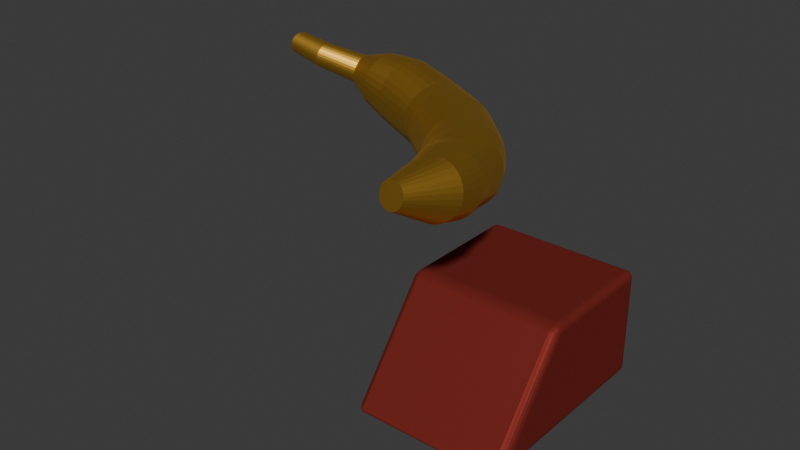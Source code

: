 # Source: BananaPhone.blend  (saved by Blender 4.4.32; exported with 4.5.12 LTS)
import bpy
from mathutils import Matrix  # noqa: F401  (used for matrix-valued properties, if any)

bpy.ops.wm.read_factory_settings(use_empty=True)
scene = bpy.context.scene
scene.name = 'Scene'

# ---- collections
col_collection = bpy.data.collections.new('Collection'); scene.collection.children.link(col_collection)

# ---- materials (node trees are filled in below, after node groups)
mat_banana = bpy.data.materials.new('Banana')
mat_phone = bpy.data.materials.new('Phone')

# ---- material node trees
mat_banana.use_nodes = True; mat_banana.node_tree.nodes.clear()
_N = mat_banana.node_tree.nodes; _L = mat_banana.node_tree.links
n0 = _N.new('ShaderNodeBsdfPrincipled'); n0.name = 'Principled BSDF'; n0.location = (10, 300)
n0.inputs[0].default_value = (0.8003, 0.461, 0.06651, 1.0)
n0.inputs[1].default_value = 1.0
n0.inputs[2].default_value = 0.5227
n1 = _N.new('ShaderNodeOutputMaterial'); n1.name = 'Material Output'; n1.location = (300, 300)
_L.new(n0.outputs[0], n1.inputs[0])
n1.is_active_output = True
mat_phone.use_nodes = True; mat_phone.node_tree.nodes.clear()
_N = mat_phone.node_tree.nodes; _L = mat_phone.node_tree.links
n0 = _N.new('ShaderNodeBsdfPrincipled'); n0.name = 'Principled BSDF'; n0.location = (10, 300)
n0.inputs[0].default_value = (0.2343, 0.03172, 0.02445, 1.0)
n0.inputs[1].default_value = 0.45
n0.inputs[2].default_value = 0.6318
n0.inputs[3].default_value = 1.0
n1 = _N.new('ShaderNodeOutputMaterial'); n1.name = 'Material Output'; n1.location = (300, 300)
_L.new(n0.outputs[0], n1.inputs[0])
n1.is_active_output = True

# ---- world
world_world = bpy.data.worlds.new('World'); scene.world = world_world
world_world.use_nodes = True; world_world.node_tree.nodes.clear()
_N = world_world.node_tree.nodes; _L = world_world.node_tree.links
n0 = _N.new('ShaderNodeOutputWorld'); n0.name = 'World Output'; n0.location = (300, 300)
n1 = _N.new('ShaderNodeBackground'); n1.name = 'Background'; n1.location = (10, 300)
n1.inputs[0].default_value = (0.05088, 0.05088, 0.05088, 1.0)
_L.new(n1.outputs[0], n0.inputs[0])
n0.is_active_output = True
world_world.color = (0.05088, 0.05088, 0.05088)
world_world.sun_shadow_jitter_overblur = 0.0

# ---- meshes
me_cylinder = bpy.data.meshes.new('Cylinder')
me_cylinder.from_pydata([(-2.651e-08, 0.4655, -0.1665), (3.281e-08, 0.4572, 0.1402), (0.09082, 0.4566, -0.1665), (0.0892, 0.4484, 0.1402), (0.1782, 0.4301, -0.1665), (0.175, 0.4224, 0.1402), (0.2586, 0.3871, -0.1665), (0.254, 0.3801, 0.1402), (0.3292, 0.3292, -0.1665), (0.3233, 0.3233, 0.1402), (0.3871, 0.2586, -0.1665), (0.3801, 0.254, 0.1402), (0.4301, 0.1782, -0.1665), (0.4224, 0.175, 0.1402), (0.4566, 0.09082, -0.1665), (0.4484, 0.08919, 0.1402), (0.4655, 3.186e-08, -0.1665), (0.4572, -3.235e-08, 0.1402), (0.4566, -0.09082, -0.1665), (0.4484, -0.0892, 0.1402), (0.4301, -0.1782, -0.1665), (0.4224, -0.175, 0.1402), (0.3871, -0.2586, -0.1665), (0.3801, -0.254, 0.1402), (0.3292, -0.3292, -0.1665), (0.3233, -0.3233, 0.1402), (0.2586, -0.3871, -0.1665), (0.254, -0.3801, 0.1402), (0.1782, -0.4301, -0.1665), (0.175, -0.4224, 0.1402), (0.09082, -0.4566, -0.1665), (0.0892, -0.4484, 0.1402), (-2.651e-08, -0.4655, -0.1665), (3.281e-08, -0.4572, 0.1402), (-0.09082, -0.4566, -0.1665), (-0.08919, -0.4484, 0.1402), (-0.1782, -0.4301, -0.1665), (-0.175, -0.4224, 0.1402), (-0.2586, -0.3871, -0.1665), (-0.254, -0.3801, 0.1402), (-0.3292, -0.3292, -0.1665), (-0.3233, -0.3233, 0.1402), (-0.3871, -0.2586, -0.1665), (-0.3801, -0.254, 0.1402), (-0.4301, -0.1782, -0.1665), (-0.4224, -0.175, 0.1402), (-0.4566, -0.09082, -0.1665), (-0.4484, -0.0892, 0.1402), (-0.4655, 3.186e-08, -0.1665), (-0.4572, -3.235e-08, 0.1402), (-0.4566, 0.09082, -0.1665), (-0.4484, 0.08919, 0.1402), (-0.4301, 0.1782, -0.1665), (-0.4224, 0.175, 0.1402), (-0.3871, 0.2586, -0.1665), (-0.3801, 0.254, 0.1402), (-0.3292, 0.3292, -0.1665), (-0.3233, 0.3233, 0.1402), (-0.2586, 0.3871, -0.1665), (-0.254, 0.3801, 0.1402), (-0.1782, 0.4301, -0.1665), (-0.175, 0.4224, 0.1402), (-0.09082, 0.4566, -0.1665), (-0.08919, 0.4484, 0.1402), (2.935e-08, 0.4572, 0.3831), (0.0892, 0.4484, 0.3831), (0.175, 0.4224, 0.3831), (0.254, 0.3801, 0.3831), (0.3233, 0.3233, 0.3831), (0.3801, 0.254, 0.3831), (0.4224, 0.175, 0.3831), (0.4484, 0.08919, 0.3831), (0.4572, -3.235e-08, 0.3831), (0.4484, -0.0892, 0.3831), (0.4224, -0.175, 0.3831), (0.3801, -0.254, 0.3831), (0.3233, -0.3233, 0.3831), (0.254, -0.3801, 0.3831), (0.175, -0.4224, 0.3831), (0.0892, -0.4484, 0.3831), (2.935e-08, -0.4572, 0.3831), (-0.08919, -0.4484, 0.3831), (-0.175, -0.4224, 0.3831), (-0.254, -0.3801, 0.3831), (-0.3233, -0.3233, 0.3831), (-0.3801, -0.254, 0.3831), (-0.4224, -0.175, 0.3831), (-0.4484, -0.0892, 0.3831), (-0.4572, -3.235e-08, 0.3831), (-0.4484, 0.08919, 0.3831), (-0.4224, 0.175, 0.3831), (-0.3801, 0.254, 0.3831), (-0.3233, 0.3233, 0.3831), (-0.254, 0.3801, 0.3831), (-0.175, 0.4224, 0.3831), (-0.08919, 0.4484, 0.3831), (4.053e-08, 0.4877, 0.5368), (0.0892, 0.479, 0.538), (0.175, 0.4532, 0.5416), (0.254, 0.4114, 0.5473), (0.3233, 0.355, 0.555), (0.3801, 0.2864, 0.5644), (0.4224, 0.2081, 0.5751), (0.4484, 0.1231, 0.5867), (0.4572, 0.03472, 0.5988), (0.4484, -0.05365, 0.6109), (0.4224, -0.1386, 0.6225), (0.3801, -0.2169, 0.6332), (0.3233, -0.2856, 0.6426), (0.254, -0.3419, 0.6503), (0.175, -0.3838, 0.656), (0.0892, -0.4096, 0.6595), (3.512e-08, -0.4183, 0.6607), (-0.08919, -0.4096, 0.6595), (-0.175, -0.3838, 0.656), (-0.254, -0.3419, 0.6503), (-0.3233, -0.2856, 0.6426), (-0.3801, -0.2169, 0.6332), (-0.4224, -0.1386, 0.6225), (-0.4484, -0.05365, 0.6109), (-0.4572, 0.03472, 0.5988), (-0.4484, 0.1231, 0.5867), (-0.4224, 0.2081, 0.5751), (-0.3801, 0.2864, 0.5644), (-0.3233, 0.355, 0.555), (-0.254, 0.4114, 0.5473), (-0.175, 0.4532, 0.5416), (-0.08919, 0.479, 0.538), (5.484e-08, 0.515, 0.6807), (0.08632, 0.5071, 0.6838), (0.1693, 0.4837, 0.6931), (0.2458, 0.4457, 0.7081), (0.3129, 0.3945, 0.7283), (0.3679, 0.3321, 0.7529), (0.4088, 0.261, 0.781), (0.4339, 0.1838, 0.8115), (0.4424, 0.1035, 0.8432), (0.4339, 0.02324, 0.8749), (0.4088, -0.05396, 0.9054), (0.3679, -0.1251, 0.9335), (0.3129, -0.1875, 0.9581), (0.2458, -0.2386, 0.9783), (0.1693, -0.2767, 0.9934), (0.08632, -0.3001, 1.003), (4.063e-08, -0.308, 1.006), (-0.08632, -0.3001, 1.003), (-0.1693, -0.2767, 0.9934), (-0.2458, -0.2386, 0.9783), (-0.3129, -0.1875, 0.9581), (-0.3679, -0.1251, 0.9335), (-0.4088, -0.05396, 0.9054), (-0.4339, 0.02324, 0.8749), (-0.4424, 0.1035, 0.8432), (-0.4339, 0.1838, 0.8115), (-0.4088, 0.261, 0.781), (-0.3679, 0.3321, 0.7529), (-0.3129, 0.3945, 0.7283), (-0.2458, 0.4457, 0.7081), (-0.1693, 0.4837, 0.6931), (-0.08632, 0.5071, 0.6838), (4.971e-08, 0.6, 0.9221), (0.07797, 0.5933, 0.9259), (0.153, 0.5735, 0.937), (0.2221, 0.5413, 0.9551), (0.2826, 0.4979, 0.9794), (0.3323, 0.4451, 1.009), (0.3693, 0.3849, 1.043), (0.392, 0.3195, 1.08), (0.3997, 0.2515, 1.118), (0.392, 0.1835, 1.156), (0.3693, 0.1181, 1.193), (0.3323, 0.05781, 1.226), (0.2826, 0.004991, 1.256), (0.2221, -0.03836, 1.28), (0.153, -0.07057, 1.298), (0.07797, -0.0904, 1.309), (3.261e-08, -0.0971, 1.313), (-0.07797, -0.0904, 1.309), (-0.153, -0.07057, 1.298), (-0.2221, -0.03836, 1.28), (-0.2826, 0.004991, 1.256), (-0.3323, 0.05781, 1.226), (-0.3693, 0.1181, 1.193), (-0.392, 0.1835, 1.156), (-0.3997, 0.2515, 1.118), (-0.392, 0.3195, 1.08), (-0.3693, 0.3849, 1.043), (-0.3323, 0.4451, 1.009), (-0.2826, 0.4979, 0.9794), (-0.2221, 0.5413, 0.9551), (-0.153, 0.5735, 0.937), (-0.07797, 0.5933, 0.9259), (3.56e-08, 0.6991, 1.093), (0.07797, 0.6928, 1.097), (0.153, 0.674, 1.11), (0.2221, 0.6434, 1.131), (0.2826, 0.6024, 1.159), (0.3323, 0.5523, 1.193), (0.3693, 0.4952, 1.231), (0.392, 0.4332, 1.274), (0.3997, 0.3687, 1.318), (0.392, 0.3042, 1.361), (0.3693, 0.2423, 1.404), (0.3323, 0.1851, 1.442), (0.2826, 0.1351, 1.477), (0.2221, 0.09396, 1.504), (0.153, 0.06342, 1.525), (0.07797, 0.04462, 1.538), (1.594e-08, 0.03827, 1.542), (-0.07797, 0.04462, 1.538), (-0.153, 0.06342, 1.525), (-0.2221, 0.09396, 1.504), (-0.2826, 0.1351, 1.477), (-0.3323, 0.1851, 1.442), (-0.3693, 0.2423, 1.404), (-0.392, 0.3042, 1.361), (-0.3997, 0.3687, 1.318), (-0.392, 0.4332, 1.274), (-0.3693, 0.4952, 1.231), (-0.3323, 0.5523, 1.193), (-0.2826, 0.6024, 1.159), (-0.2221, 0.6434, 1.131), (-0.153, 0.674, 1.11), (-0.07797, 0.6928, 1.097), (1.18e-08, 0.8174, 1.357), (0.0673, 0.8124, 1.361), (0.132, 0.7977, 1.374), (0.1916, 0.7739, 1.396), (0.2439, 0.7418, 1.424), (0.2868, 0.7026, 1.459), (0.3187, 0.658, 1.498), (0.3383, 0.6096, 1.541), (0.345, 0.5592, 1.586), (0.3383, 0.5089, 1.63), (0.3187, 0.4605, 1.673), (0.2868, 0.4158, 1.713), (0.2439, 0.3767, 1.748), (0.1916, 0.3446, 1.776), (0.132, 0.3208, 1.797), (0.0673, 0.3061, 1.81), (-8.205e-09, 0.3011, 1.815), (-0.0673, 0.3061, 1.81), (-0.132, 0.3208, 1.797), (-0.1916, 0.3446, 1.776), (-0.2439, 0.3767, 1.748), (-0.2868, 0.4158, 1.713), (-0.3187, 0.4605, 1.673), (-0.3383, 0.5089, 1.63), (-0.345, 0.5592, 1.586), (-0.3383, 0.6096, 1.541), (-0.3187, 0.658, 1.498), (-0.2868, 0.7026, 1.459), (-0.2439, 0.7418, 1.424), (-0.1916, 0.7739, 1.396), (-0.132, 0.7977, 1.374), (-0.0673, 0.8124, 1.361), (-3.213e-08, 1.124, 1.851), (0.02993, 1.122, 1.854), (0.05872, 1.117, 1.861), (0.08524, 1.108, 1.872), (0.1085, 1.097, 1.887), (0.1276, 1.083, 1.906), (0.1418, 1.067, 1.927), (0.1505, 1.05, 1.95), (0.1534, 1.032, 1.974), (0.1505, 1.014, 1.998), (0.1418, 0.9968, 2.021), (0.1276, 0.981, 2.043), (0.1085, 0.9671, 2.061), (0.08524, 0.9557, 2.077), (0.05872, 0.9472, 2.088), (0.02993, 0.942, 2.095), (-4.289e-08, 0.9402, 2.097), (-0.02993, 0.942, 2.095), (-0.05872, 0.9472, 2.088), (-0.08524, 0.9557, 2.077), (-0.1085, 0.9671, 2.061), (-0.1276, 0.981, 2.043), (-0.1418, 0.9968, 2.021), (-0.1505, 1.014, 1.998), (-0.1534, 1.032, 1.974), (-0.1505, 1.05, 1.95), (-0.1418, 1.067, 1.927), (-0.1276, 1.083, 1.906), (-0.1085, 1.097, 1.887), (-0.08524, 1.108, 1.872), (-0.05872, 1.117, 1.861), (-0.02993, 1.122, 1.854), (-2.23e-08, 0.4776, -0.3404), (0.0874, 0.469, -0.3413), (0.1714, 0.4436, -0.3439), (0.2489, 0.4025, -0.3481), (0.3168, 0.347, -0.3537), (0.3725, 0.2795, -0.3607), (0.4139, 0.2024, -0.3685), (0.4394, 0.1188, -0.3771), (0.448, 0.0319, -0.386), (0.4394, -0.05504, -0.3949), (0.4139, -0.1386, -0.4035), (0.3725, -0.2157, -0.4113), (0.3168, -0.2832, -0.4183), (0.2489, -0.3386, -0.4239), (0.1714, -0.3798, -0.4281), (0.0874, -0.4052, -0.4307), (-1.831e-08, -0.4138, -0.4316), (-0.0874, -0.4052, -0.4307), (-0.1714, -0.3798, -0.4281), (-0.2489, -0.3386, -0.4239), (-0.3168, -0.2832, -0.4183), (-0.3725, -0.2157, -0.4113), (-0.4139, -0.1386, -0.4035), (-0.4394, -0.05504, -0.3949), (-0.448, 0.0319, -0.386), (-0.4394, 0.1188, -0.3771), (-0.4139, 0.2024, -0.3685), (-0.3725, 0.2795, -0.3607), (-0.3168, 0.347, -0.3537), (-0.2489, 0.4025, -0.3481), (-0.1714, 0.4436, -0.3439), (-0.0874, 0.469, -0.3413), (-3.053e-08, 0.5082, -0.5077), (0.08381, 0.5003, -0.51), (0.1644, 0.4768, -0.5168), (0.2387, 0.4387, -0.5279), (0.3038, 0.3874, -0.5428), (0.3572, 0.3249, -0.561), (0.3969, 0.2536, -0.5818), (0.4214, 0.1762, -0.6043), (0.4296, 0.09571, -0.6277), (0.4214, 0.01524, -0.6512), (0.3969, -0.06214, -0.6737), (0.3572, -0.1335, -0.6944), (0.3038, -0.196, -0.7126), (0.2387, -0.2473, -0.7276), (0.1644, -0.2854, -0.7387), (0.08381, -0.3089, -0.7455), (-2.003e-08, -0.3168, -0.7478), (-0.08381, -0.3089, -0.7455), (-0.1644, -0.2854, -0.7387), (-0.2387, -0.2473, -0.7276), (-0.3038, -0.196, -0.7126), (-0.3572, -0.1335, -0.6944), (-0.3969, -0.06214, -0.6737), (-0.4214, 0.01524, -0.6512), (-0.4296, 0.09571, -0.6277), (-0.4214, 0.1762, -0.6043), (-0.3969, 0.2536, -0.5818), (-0.3572, 0.3249, -0.561), (-0.3038, 0.3874, -0.5428), (-0.2387, 0.4387, -0.5279), (-0.1644, 0.4768, -0.5168), (-0.08381, 0.5003, -0.51), (-4.065e-08, 0.6128, -0.7361), (0.08328, 0.6055, -0.7399), (0.1634, 0.5838, -0.7509), (0.2372, 0.5487, -0.7688), (0.3019, 0.5014, -0.7929), (0.355, 0.4437, -0.8223), (0.3944, 0.378, -0.8558), (0.4187, 0.3066, -0.8922), (0.4269, 0.2324, -0.93), (0.4187, 0.1582, -0.9678), (0.3944, 0.08689, -1.004), (0.355, 0.02113, -1.038), (0.3019, -0.03651, -1.067), (0.2372, -0.08381, -1.091), (0.1634, -0.119, -1.109), (0.08328, -0.1406, -1.12), (-2.37e-08, -0.1479, -1.124), (-0.08328, -0.1406, -1.12), (-0.1634, -0.119, -1.109), (-0.2372, -0.08381, -1.091), (-0.3019, -0.03651, -1.067), (-0.355, 0.02113, -1.038), (-0.3944, 0.08689, -1.004), (-0.4187, 0.1582, -0.9678), (-0.4269, 0.2324, -0.93), (-0.4187, 0.3066, -0.8922), (-0.3944, 0.378, -0.8558), (-0.355, 0.4437, -0.8223), (-0.3019, 0.5014, -0.7929), (-0.2372, 0.5487, -0.7688), (-0.1634, 0.5838, -0.7509), (-0.08328, 0.6055, -0.7399), (-4.106e-08, 0.7462, -1.028), (0.08147, 0.7395, -1.032), (0.1598, 0.7196, -1.045), (0.232, 0.6873, -1.066), (0.2953, 0.6438, -1.095), (0.3472, 0.5908, -1.129), (0.3858, 0.5303, -1.169), (0.4096, 0.4647, -1.212), (0.4176, 0.3965, -1.256), (0.4096, 0.3283, -1.301), (0.3858, 0.2627, -1.344), (0.3472, 0.2022, -1.383), (0.2953, 0.1492, -1.418), (0.232, 0.1058, -1.446), (0.1598, 0.07345, -1.467), (0.08147, 0.05355, -1.48), (-2.11e-08, 0.04683, -1.485), (-0.08147, 0.05355, -1.48), (-0.1598, 0.07345, -1.467), (-0.232, 0.1058, -1.446), (-0.2953, 0.1492, -1.418), (-0.3472, 0.2022, -1.383), (-0.3858, 0.2627, -1.344), (-0.4096, 0.3283, -1.301), (-0.4176, 0.3965, -1.256), (-0.4096, 0.4647, -1.212), (-0.3858, 0.5303, -1.169), (-0.3472, 0.5908, -1.129), (-0.2953, 0.6438, -1.095), (-0.232, 0.6873, -1.066), (-0.1598, 0.7196, -1.045), (-0.08147, 0.7395, -1.032), (-6.66e-08, 0.9024, -1.294), (0.06621, 0.8974, -1.299), (0.1299, 0.8826, -1.311), (0.1885, 0.8586, -1.331), (0.24, 0.8263, -1.358), (0.2822, 0.7869, -1.391), (0.3135, 0.742, -1.429), (0.3328, 0.6933, -1.47), (0.3394, 0.6426, -1.513), (0.3328, 0.592, -1.555), (0.3135, 0.5432, -1.596), (0.2822, 0.4983, -1.634), (0.24, 0.459, -1.667), (0.1885, 0.4267, -1.694), (0.1299, 0.4027, -1.715), (0.06621, 0.3879, -1.727), (-4.751e-08, 0.3829, -1.731), (-0.06621, 0.3879, -1.727), (-0.1299, 0.4027, -1.715), (-0.1885, 0.4267, -1.694), (-0.24, 0.459, -1.667), (-0.2822, 0.4983, -1.634), (-0.3135, 0.5432, -1.596), (-0.3328, 0.592, -1.555), (-0.3394, 0.6426, -1.513), (-0.3328, 0.6933, -1.47), (-0.3135, 0.742, -1.429), (-0.2822, 0.7869, -1.391), (-0.24, 0.8263, -1.358), (-0.1885, 0.8586, -1.331), (-0.1299, 0.8826, -1.311), (-0.06621, 0.8974, -1.299), (-1.069e-07, 1.006, -1.541), (0.03476, 1.004, -1.544), (0.06819, 0.9981, -1.553), (0.09899, 0.989, -1.566), (0.126, 0.9768, -1.585), (0.1482, 0.9618, -1.607), (0.1646, 0.9447, -1.633), (0.1748, 0.9262, -1.661), (0.1782, 0.907, -1.69), (0.1748, 0.8877, -1.719), (0.1646, 0.8692, -1.747), (0.1482, 0.8521, -1.772), (0.126, 0.8372, -1.795), (0.09899, 0.8249, -1.813), (0.06819, 0.8158, -1.827), (0.03476, 0.8102, -1.835), (-9.392e-08, 0.8083, -1.838), (-0.03476, 0.8102, -1.835), (-0.06819, 0.8158, -1.827), (-0.09899, 0.8249, -1.813), (-0.126, 0.8372, -1.795), (-0.1482, 0.8521, -1.772), (-0.1646, 0.8692, -1.747), (-0.1748, 0.8877, -1.719), (-0.1782, 0.907, -1.69), (-0.1748, 0.9262, -1.661), (-0.1646, 0.9447, -1.633), (-0.1482, 0.9618, -1.607), (-0.126, 0.9768, -1.585), (-0.09899, 0.989, -1.566), (-0.06819, 0.9981, -1.553), (-0.03476, 1.004, -1.544), (-6.593e-08, 1.458, -1.752), (0.03001, 1.456, -1.754), (0.05886, 1.45, -1.76), (0.08545, 1.439, -1.77), (0.1088, 1.426, -1.784), (0.1279, 1.409, -1.8), (0.1421, 1.391, -1.819), (0.1509, 1.37, -1.839), (0.1538, 1.349, -1.861), (0.1509, 1.328, -1.882), (0.1421, 1.307, -1.902), (0.1279, 1.289, -1.921), (0.1088, 1.272, -1.938), (0.08545, 1.259, -1.951), (0.05886, 1.249, -1.961), (0.03001, 1.242, -1.967), (-5.641e-08, 1.24, -1.969), (-0.03001, 1.242, -1.967), (-0.05886, 1.249, -1.961), (-0.08545, 1.259, -1.951), (-0.1088, 1.272, -1.938), (-0.1279, 1.289, -1.921), (-0.1421, 1.307, -1.902), (-0.1509, 1.328, -1.882), (-0.1538, 1.349, -1.861), (-0.1509, 1.37, -1.839), (-0.1421, 1.391, -1.819), (-0.1279, 1.409, -1.8), (-0.1088, 1.426, -1.784), (-0.08545, 1.439, -1.77), (-0.05886, 1.45, -1.76), (-0.03001, 1.456, -1.754), (-6.908e-08, 1.756, -2.039), (0.02623, 1.754, -2.041), (0.05145, 1.747, -2.045), (0.0747, 1.737, -2.051), (0.09507, 1.722, -2.06), (0.1118, 1.705, -2.07), (0.1242, 1.685, -2.082), (0.1319, 1.663, -2.095), (0.1345, 1.641, -2.109), (0.1319, 1.618, -2.122), (0.1242, 1.597, -2.135), (0.1118, 1.577, -2.147), (0.09507, 1.559, -2.158), (0.0747, 1.545, -2.166), (0.05145, 1.534, -2.173), (0.02623, 1.528, -2.177), (-6.302e-08, 1.526, -2.178), (-0.02623, 1.528, -2.177), (-0.05145, 1.534, -2.173), (-0.0747, 1.545, -2.166), (-0.09507, 1.559, -2.158), (-0.1118, 1.577, -2.147), (-0.1242, 1.597, -2.135), (-0.1319, 1.618, -2.122), (-0.1345, 1.641, -2.109), (-0.1319, 1.663, -2.095), (-0.1242, 1.685, -2.082), (-0.1118, 1.705, -2.07), (-0.09507, 1.722, -2.06), (-0.0747, 1.737, -2.051), (-0.05145, 1.747, -2.045), (-0.02623, 1.754, -2.041)], [], [(0, 1, 3, 2), (2, 3, 5, 4), (4, 5, 7, 6), (6, 7, 9, 8), (8, 9, 11, 10), (10, 11, 13, 12), (12, 13, 15, 14), (14, 15, 17, 16), (16, 17, 19, 18), (18, 19, 21, 20), (20, 21, 23, 22), (22, 23, 25, 24), (24, 25, 27, 26), (26, 27, 29, 28), (28, 29, 31, 30), (30, 31, 33, 32), (32, 33, 35, 34), (34, 35, 37, 36), (36, 37, 39, 38), (38, 39, 41, 40), (40, 41, 43, 42), (42, 43, 45, 44), (44, 45, 47, 46), (46, 47, 49, 48), (48, 49, 51, 50), (50, 51, 53, 52), (52, 53, 55, 54), (54, 55, 57, 56), (56, 57, 59, 58), (58, 59, 61, 60), (23, 21, 74, 75), (60, 61, 63, 62), (62, 63, 1, 0), (12, 14, 295, 294), (68, 67, 99, 100), (41, 39, 83, 84), (59, 57, 92, 93), (15, 13, 70, 71), (33, 31, 79, 80), (51, 49, 88, 89), (7, 5, 66, 67), (25, 23, 75, 76), (43, 41, 84, 85), (61, 59, 93, 94), (17, 15, 71, 72), (35, 33, 80, 81), (53, 51, 89, 90), (9, 7, 67, 68), (27, 25, 76, 77), (45, 43, 85, 86), (63, 61, 94, 95), (19, 17, 72, 73), (37, 35, 81, 82), (55, 53, 90, 91), (11, 9, 68, 69), (29, 27, 77, 78), (47, 45, 86, 87), (3, 1, 64, 65), (1, 63, 95, 64), (21, 19, 73, 74), (39, 37, 82, 83), (57, 55, 91, 92), (13, 11, 69, 70), (31, 29, 78, 79), (49, 47, 87, 88), (5, 3, 65, 66), (103, 102, 134, 135), (95, 94, 126, 127), (82, 81, 113, 114), (69, 68, 100, 101), (64, 95, 127, 96), (83, 82, 114, 115), (70, 69, 101, 102), (84, 83, 115, 116), (71, 70, 102, 103), (85, 84, 116, 117), (72, 71, 103, 104), (86, 85, 117, 118), (73, 72, 104, 105), (87, 86, 118, 119), (74, 73, 105, 106), (88, 87, 119, 120), (75, 74, 106, 107), (89, 88, 120, 121), (76, 75, 107, 108), (90, 89, 121, 122), (77, 76, 108, 109), (91, 90, 122, 123), (78, 77, 109, 110), (65, 64, 96, 97), (92, 91, 123, 124), (79, 78, 110, 111), (66, 65, 97, 98), (93, 92, 124, 125), (80, 79, 111, 112), (67, 66, 98, 99), (94, 93, 125, 126), (81, 80, 112, 113), (138, 137, 169, 170), (117, 116, 148, 149), (104, 103, 135, 136), (118, 117, 149, 150), (105, 104, 136, 137), (119, 118, 150, 151), (106, 105, 137, 138), (120, 119, 151, 152), (107, 106, 138, 139), (121, 120, 152, 153), (108, 107, 139, 140), (122, 121, 153, 154), (109, 108, 140, 141), (123, 122, 154, 155), (110, 109, 141, 142), (97, 96, 128, 129), (124, 123, 155, 156), (111, 110, 142, 143), (98, 97, 129, 130), (125, 124, 156, 157), (112, 111, 143, 144), (99, 98, 130, 131), (126, 125, 157, 158), (113, 112, 144, 145), (100, 99, 131, 132), (127, 126, 158, 159), (114, 113, 145, 146), (101, 100, 132, 133), (96, 127, 159, 128), (115, 114, 146, 147), (102, 101, 133, 134), (116, 115, 147, 148), (173, 172, 204, 205), (152, 151, 183, 184), (139, 138, 170, 171), (153, 152, 184, 185), (140, 139, 171, 172), (154, 153, 185, 186), (141, 140, 172, 173), (155, 154, 186, 187), (142, 141, 173, 174), (129, 128, 160, 161), (156, 155, 187, 188), (143, 142, 174, 175), (130, 129, 161, 162), (157, 156, 188, 189), (144, 143, 175, 176), (131, 130, 162, 163), (158, 157, 189, 190), (145, 144, 176, 177), (132, 131, 163, 164), (159, 158, 190, 191), (146, 145, 177, 178), (133, 132, 164, 165), (128, 159, 191, 160), (147, 146, 178, 179), (134, 133, 165, 166), (148, 147, 179, 180), (135, 134, 166, 167), (149, 148, 180, 181), (136, 135, 167, 168), (150, 149, 181, 182), (137, 136, 168, 169), (151, 150, 182, 183), (208, 207, 239, 240), (187, 186, 218, 219), (174, 173, 205, 206), (161, 160, 192, 193), (188, 187, 219, 220), (175, 174, 206, 207), (162, 161, 193, 194), (189, 188, 220, 221), (176, 175, 207, 208), (163, 162, 194, 195), (190, 189, 221, 222), (177, 176, 208, 209), (164, 163, 195, 196), (191, 190, 222, 223), (178, 177, 209, 210), (165, 164, 196, 197), (160, 191, 223, 192), (179, 178, 210, 211), (166, 165, 197, 198), (180, 179, 211, 212), (167, 166, 198, 199), (181, 180, 212, 213), (168, 167, 199, 200), (182, 181, 213, 214), (169, 168, 200, 201), (183, 182, 214, 215), (170, 169, 201, 202), (184, 183, 215, 216), (171, 170, 202, 203), (185, 184, 216, 217), (172, 171, 203, 204), (186, 185, 217, 218), (243, 242, 274, 275), (195, 194, 226, 227), (222, 221, 253, 254), (209, 208, 240, 241), (196, 195, 227, 228), (223, 222, 254, 255), (210, 209, 241, 242), (197, 196, 228, 229), (192, 223, 255, 224), (211, 210, 242, 243), (198, 197, 229, 230), (212, 211, 243, 244), (199, 198, 230, 231), (213, 212, 244, 245), (200, 199, 231, 232), (214, 213, 245, 246), (201, 200, 232, 233), (215, 214, 246, 247), (202, 201, 233, 234), (216, 215, 247, 248), (203, 202, 234, 235), (217, 216, 248, 249), (204, 203, 235, 236), (218, 217, 249, 250), (205, 204, 236, 237), (219, 218, 250, 251), (206, 205, 237, 238), (193, 192, 224, 225), (220, 219, 251, 252), (207, 206, 238, 239), (194, 193, 225, 226), (221, 220, 252, 253), (257, 256, 287, 286, 285, 284, 283, 282, 281, 280, 279, 278, 277, 276, 275, 274, 273, 272, 271, 270, 269, 268, 267, 266, 265, 264, 263, 262, 261, 260, 259, 258), (230, 229, 261, 262), (244, 243, 275, 276), (231, 230, 262, 263), (245, 244, 276, 277), (232, 231, 263, 264), (246, 245, 277, 278), (233, 232, 264, 265), (247, 246, 278, 279), (234, 233, 265, 266), (248, 247, 279, 280), (235, 234, 266, 267), (249, 248, 280, 281), (236, 235, 267, 268), (250, 249, 281, 282), (237, 236, 268, 269), (251, 250, 282, 283), (238, 237, 269, 270), (225, 224, 256, 257), (252, 251, 283, 284), (239, 238, 270, 271), (226, 225, 257, 258), (253, 252, 284, 285), (240, 239, 271, 272), (227, 226, 258, 259), (254, 253, 285, 286), (241, 240, 272, 273), (228, 227, 259, 260), (255, 254, 286, 287), (242, 241, 273, 274), (229, 228, 260, 261), (224, 255, 287, 256), (312, 313, 345, 344), (30, 32, 304, 303), (48, 50, 313, 312), (4, 6, 291, 290), (22, 24, 300, 299), (40, 42, 309, 308), (58, 60, 318, 317), (14, 16, 296, 295), (32, 34, 305, 304), (50, 52, 314, 313), (6, 8, 292, 291), (24, 26, 301, 300), (42, 44, 310, 309), (60, 62, 319, 318), (16, 18, 297, 296), (34, 36, 306, 305), (52, 54, 315, 314), (8, 10, 293, 292), (26, 28, 302, 301), (44, 46, 311, 310), (0, 2, 289, 288), (62, 0, 288, 319), (18, 20, 298, 297), (36, 38, 307, 306), (54, 56, 316, 315), (10, 12, 294, 293), (28, 30, 303, 302), (46, 48, 312, 311), (2, 4, 290, 289), (20, 22, 299, 298), (38, 40, 308, 307), (56, 58, 317, 316), (347, 348, 380, 379), (299, 300, 332, 331), (313, 314, 346, 345), (300, 301, 333, 332), (314, 315, 347, 346), (301, 302, 334, 333), (288, 289, 321, 320), (315, 316, 348, 347), (302, 303, 335, 334), (289, 290, 322, 321), (316, 317, 349, 348), (303, 304, 336, 335), (290, 291, 323, 322), (317, 318, 350, 349), (304, 305, 337, 336), (291, 292, 324, 323), (318, 319, 351, 350), (305, 306, 338, 337), (292, 293, 325, 324), (319, 288, 320, 351), (306, 307, 339, 338), (293, 294, 326, 325), (307, 308, 340, 339), (294, 295, 327, 326), (308, 309, 341, 340), (295, 296, 328, 327), (309, 310, 342, 341), (296, 297, 329, 328), (310, 311, 343, 342), (297, 298, 330, 329), (311, 312, 344, 343), (298, 299, 331, 330), (382, 383, 415, 414), (334, 335, 367, 366), (321, 322, 354, 353), (348, 349, 381, 380), (335, 336, 368, 367), (322, 323, 355, 354), (349, 350, 382, 381), (336, 337, 369, 368), (323, 324, 356, 355), (350, 351, 383, 382), (337, 338, 370, 369), (324, 325, 357, 356), (351, 320, 352, 383), (338, 339, 371, 370), (325, 326, 358, 357), (339, 340, 372, 371), (326, 327, 359, 358), (340, 341, 373, 372), (327, 328, 360, 359), (341, 342, 374, 373), (328, 329, 361, 360), (342, 343, 375, 374), (329, 330, 362, 361), (343, 344, 376, 375), (330, 331, 363, 362), (344, 345, 377, 376), (331, 332, 364, 363), (345, 346, 378, 377), (332, 333, 365, 364), (346, 347, 379, 378), (333, 334, 366, 365), (320, 321, 353, 352), (404, 405, 437, 436), (369, 370, 402, 401), (356, 357, 389, 388), (383, 352, 384, 415), (370, 371, 403, 402), (357, 358, 390, 389), (371, 372, 404, 403), (358, 359, 391, 390), (372, 373, 405, 404), (359, 360, 392, 391), (373, 374, 406, 405), (360, 361, 393, 392), (374, 375, 407, 406), (361, 362, 394, 393), (375, 376, 408, 407), (362, 363, 395, 394), (376, 377, 409, 408), (363, 364, 396, 395), (377, 378, 410, 409), (364, 365, 397, 396), (378, 379, 411, 410), (365, 366, 398, 397), (352, 353, 385, 384), (379, 380, 412, 411), (366, 367, 399, 398), (353, 354, 386, 385), (380, 381, 413, 412), (367, 368, 400, 399), (354, 355, 387, 386), (381, 382, 414, 413), (368, 369, 401, 400), (355, 356, 388, 387), (439, 440, 472, 471), (391, 392, 424, 423), (405, 406, 438, 437), (392, 393, 425, 424), (406, 407, 439, 438), (393, 394, 426, 425), (407, 408, 440, 439), (394, 395, 427, 426), (408, 409, 441, 440), (395, 396, 428, 427), (409, 410, 442, 441), (396, 397, 429, 428), (410, 411, 443, 442), (397, 398, 430, 429), (384, 385, 417, 416), (411, 412, 444, 443), (398, 399, 431, 430), (385, 386, 418, 417), (412, 413, 445, 444), (399, 400, 432, 431), (386, 387, 419, 418), (413, 414, 446, 445), (400, 401, 433, 432), (387, 388, 420, 419), (414, 415, 447, 446), (401, 402, 434, 433), (388, 389, 421, 420), (415, 384, 416, 447), (402, 403, 435, 434), (389, 390, 422, 421), (403, 404, 436, 435), (390, 391, 423, 422), (474, 475, 507, 506), (426, 427, 459, 458), (440, 441, 473, 472), (427, 428, 460, 459), (441, 442, 474, 473), (428, 429, 461, 460), (442, 443, 475, 474), (429, 430, 462, 461), (416, 417, 449, 448), (443, 444, 476, 475), (430, 431, 463, 462), (417, 418, 450, 449), (444, 445, 477, 476), (431, 432, 464, 463), (418, 419, 451, 450), (445, 446, 478, 477), (432, 433, 465, 464), (419, 420, 452, 451), (446, 447, 479, 478), (433, 434, 466, 465), (420, 421, 453, 452), (447, 416, 448, 479), (434, 435, 467, 466), (421, 422, 454, 453), (435, 436, 468, 467), (422, 423, 455, 454), (436, 437, 469, 468), (423, 424, 456, 455), (437, 438, 470, 469), (424, 425, 457, 456), (438, 439, 471, 470), (425, 426, 458, 457), (482, 483, 515, 514), (461, 462, 494, 493), (448, 449, 481, 480), (475, 476, 508, 507), (462, 463, 495, 494), (449, 450, 482, 481), (476, 477, 509, 508), (463, 464, 496, 495), (450, 451, 483, 482), (477, 478, 510, 509), (464, 465, 497, 496), (451, 452, 484, 483), (478, 479, 511, 510), (465, 466, 498, 497), (452, 453, 485, 484), (479, 448, 480, 511), (466, 467, 499, 498), (453, 454, 486, 485), (467, 468, 500, 499), (454, 455, 487, 486), (468, 469, 501, 500), (455, 456, 488, 487), (469, 470, 502, 501), (456, 457, 489, 488), (470, 471, 503, 502), (457, 458, 490, 489), (471, 472, 504, 503), (458, 459, 491, 490), (472, 473, 505, 504), (459, 460, 492, 491), (473, 474, 506, 505), (460, 461, 493, 492), (512, 513, 514, 515, 516, 517, 518, 519, 520, 521, 522, 523, 524, 525, 526, 527, 528, 529, 530, 531, 532, 533, 534, 535, 536, 537, 538, 539, 540, 541, 542, 543), (509, 510, 542, 541), (496, 497, 529, 528), (483, 484, 516, 515), (510, 511, 543, 542), (497, 498, 530, 529), (484, 485, 517, 516), (511, 480, 512, 543), (498, 499, 531, 530), (485, 486, 518, 517), (499, 500, 532, 531), (486, 487, 519, 518), (500, 501, 533, 532), (487, 488, 520, 519), (501, 502, 534, 533), (488, 489, 521, 520), (502, 503, 535, 534), (489, 490, 522, 521), (503, 504, 536, 535), (490, 491, 523, 522), (504, 505, 537, 536), (491, 492, 524, 523), (505, 506, 538, 537), (492, 493, 525, 524), (506, 507, 539, 538), (493, 494, 526, 525), (480, 481, 513, 512), (507, 508, 540, 539), (494, 495, 527, 526), (481, 482, 514, 513), (508, 509, 541, 540), (495, 496, 528, 527)])
_uv = me_cylinder.uv_layers.new(name='UVMap')
_uv.uv.foreach_set('vector', [1.0, 0.5, 1.0, 1.0, 0.9688, 1.0, 0.9688, 0.5, 0.9688, 0.5, 0.9688, 1.0, 0.9375, 1.0, 0.9375, 0.5, 0.9375, 0.5, 0.9375, 1.0, 0.9062, 1.0, 0.9062, 0.5, 0.9062, 0.5, 0.9062, 1.0, 0.875, 1.0, 0.875, 0.5, 0.875, 0.5, 0.875, 1.0, 0.8438, 1.0, 0.8438, 0.5, 0.8438, 0.5, 0.8438, 1.0, 0.8125, 1.0, 0.8125, 0.5, 0.8125, 0.5, 0.8125, 1.0, 0.7812, 1.0, 0.7812, 0.5, 0.7812, 0.5, 0.7812, 1.0, 0.75, 1.0, 0.75, 0.5, 0.75, 0.5, 0.75, 1.0, 0.7188, 1.0, 0.7188, 0.5, 0.7188, 0.5, 0.7188, 1.0, 0.6875, 1.0, 0.6875, 0.5, 0.6875, 0.5, 0.6875, 1.0, 0.6562, 1.0, 0.6562, 0.5, 0.6562, 0.5, 0.6562, 1.0, 0.625, 1.0, 0.625, 0.5, 0.625, 0.5, 0.625, 1.0, 0.5938, 1.0, 0.5938, 0.5, 0.5938, 0.5, 0.5938, 1.0, 0.5625, 1.0, 0.5625, 0.5, 0.5625, 0.5, 0.5625, 1.0, 0.5312, 1.0, 0.5312, 0.5, 0.5312, 0.5, 0.5312, 1.0, 0.5, 1.0, 0.5, 0.5, 0.5, 0.5, 0.5, 1.0, 0.4688, 1.0, 0.4688, 0.5, 0.4688, 0.5, 0.4688, 1.0, 0.4375, 1.0, 0.4375, 0.5, 0.4375, 0.5, 0.4375, 1.0, 0.4062, 1.0, 0.4062, 0.5, 0.4062, 0.5, 0.4062, 1.0, 0.375, 1.0, 0.375, 0.5, 0.375, 0.5, 0.375, 1.0, 0.3438, 1.0, 0.3438, 0.5, 0.3438, 0.5, 0.3438, 1.0, 0.3125, 1.0, 0.3125, 0.5, 0.3125, 0.5, 0.3125, 1.0, 0.2812, 1.0, 0.2812, 0.5, 0.2812, 0.5, 0.2812, 1.0, 0.25, 1.0, 0.25, 0.5, 0.25, 0.5, 0.25, 1.0, 0.2188, 1.0, 0.2188, 0.5, 0.2188, 0.5, 0.2188, 1.0, 0.1875, 1.0, 0.1875, 0.5, 0.1875, 0.5, 0.1875, 1.0, 0.1562, 1.0, 0.1562, 0.5, 0.1562, 0.5, 0.1562, 1.0, 0.125, 1.0, 0.125, 0.5, 0.125, 0.5, 0.125, 1.0, 0.09375, 1.0, 0.09375, 0.5, 0.09375, 0.5, 0.09375, 1.0, 0.0625, 1.0, 0.0625, 0.5, 0.6562, 1.0, 0.6875, 1.0, 0.6875, 1.0, 0.6562, 1.0, 0.0625, 0.5, 0.0625, 1.0, 0.03125, 1.0, 0.03125, 0.5, 0.03125, 0.5, 0.03125, 1.0, 0.0, 1.0, 0.0, 0.5, 0.8125, 0.5, 0.7812, 0.5, 0.7812, 0.5, 0.8125, 0.5, 0.875, 1.0, 0.9062, 1.0, 0.9062, 1.0, 0.875, 1.0, 0.375, 1.0, 0.4062, 1.0, 0.4062, 1.0, 0.375, 1.0, 0.09375, 1.0, 0.125, 1.0, 0.125, 1.0, 0.09375, 1.0, 0.7812, 1.0, 0.8125, 1.0, 0.8125, 1.0, 0.7812, 1.0, 0.5, 1.0, 0.5312, 1.0, 0.5312, 1.0, 0.5, 1.0, 0.2188, 1.0, 0.25, 1.0, 0.25, 1.0, 0.2188, 1.0, 0.9062, 1.0, 0.9375, 1.0, 0.9375, 1.0, 0.9062, 1.0, 0.625, 1.0, 0.6562, 1.0, 0.6562, 1.0, 0.625, 1.0, 0.3438, 1.0, 0.375, 1.0, 0.375, 1.0, 0.3438, 1.0, 0.0625, 1.0, 0.09375, 1.0, 0.09375, 1.0, 0.0625, 1.0, 0.75, 1.0, 0.7812, 1.0, 0.7812, 1.0, 0.75, 1.0, 0.4688, 1.0, 0.5, 1.0, 0.5, 1.0, 0.4688, 1.0, 0.1875, 1.0, 0.2188, 1.0, 0.2188, 1.0, 0.1875, 1.0, 0.875, 1.0, 0.9062, 1.0, 0.9062, 1.0, 0.875, 1.0, 0.5938, 1.0, 0.625, 1.0, 0.625, 1.0, 0.5938, 1.0, 0.3125, 1.0, 0.3438, 1.0, 0.3438, 1.0, 0.3125, 1.0, 0.03125, 1.0, 0.0625, 1.0, 0.0625, 1.0, 0.03125, 1.0, 0.7188, 1.0, 0.75, 1.0, 0.75, 1.0, 0.7188, 1.0, 0.4375, 1.0, 0.4688, 1.0, 0.4688, 1.0, 0.4375, 1.0, 0.1562, 1.0, 0.1875, 1.0, 0.1875, 1.0, 0.1562, 1.0, 0.8438, 1.0, 0.875, 1.0, 0.875, 1.0, 0.8438, 1.0, 0.5625, 1.0, 0.5938, 1.0, 0.5938, 1.0, 0.5625, 1.0, 0.2812, 1.0, 0.3125, 1.0, 0.3125, 1.0, 0.2812, 1.0, 0.9688, 1.0, 1.0, 1.0, 1.0, 1.0, 0.9688, 1.0, 0.0, 1.0, 0.03125, 1.0, 0.03125, 1.0, 0.0, 1.0, 0.6875, 1.0, 0.7188, 1.0, 0.7188, 1.0, 0.6875, 1.0, 0.4062, 1.0, 0.4375, 1.0, 0.4375, 1.0, 0.4062, 1.0, 0.125, 1.0, 0.1562, 1.0, 0.1562, 1.0, 0.125, 1.0, 0.8125, 1.0, 0.8438, 1.0, 0.8438, 1.0, 0.8125, 1.0, 0.5312, 1.0, 0.5625, 1.0, 0.5625, 1.0, 0.5312, 1.0, 0.25, 1.0, 0.2812, 1.0, 0.2812, 1.0, 0.25, 1.0, 0.9375, 1.0, 0.9688, 1.0, 0.9688, 1.0, 0.9375, 1.0, 0.7812, 1.0, 0.8125, 1.0, 0.8125, 1.0, 0.7812, 1.0, 0.03125, 1.0, 0.0625, 1.0, 0.0625, 1.0, 0.03125, 1.0, 0.4375, 1.0, 0.4688, 1.0, 0.4688, 1.0, 0.4375, 1.0, 0.8438, 1.0, 0.875, 1.0, 0.875, 1.0, 0.8438, 1.0, 0.0, 1.0, 0.03125, 1.0, 0.03125, 1.0, 0.0, 1.0, 0.4062, 1.0, 0.4375, 1.0, 0.4375, 1.0, 0.4062, 1.0, 0.8125, 1.0, 0.8438, 1.0, 0.8438, 1.0, 0.8125, 1.0, 0.375, 1.0, 0.4062, 1.0, 0.4062, 1.0, 0.375, 1.0, 0.7812, 1.0, 0.8125, 1.0, 0.8125, 1.0, 0.7812, 1.0, 0.3438, 1.0, 0.375, 1.0, 0.375, 1.0, 0.3438, 1.0, 0.75, 1.0, 0.7812, 1.0, 0.7812, 1.0, 0.75, 1.0, 0.3125, 1.0, 0.3438, 1.0, 0.3438, 1.0, 0.3125, 1.0, 0.7188, 1.0, 0.75, 1.0, 0.75, 1.0, 0.7188, 1.0, 0.2812, 1.0, 0.3125, 1.0, 0.3125, 1.0, 0.2812, 1.0, 0.6875, 1.0, 0.7188, 1.0, 0.7188, 1.0, 0.6875, 1.0, 0.25, 1.0, 0.2812, 1.0, 0.2812, 1.0, 0.25, 1.0, 0.6562, 1.0, 0.6875, 1.0, 0.6875, 1.0, 0.6562, 1.0, 0.2188, 1.0, 0.25, 1.0, 0.25, 1.0, 0.2188, 1.0, 0.625, 1.0, 0.6562, 1.0, 0.6562, 1.0, 0.625, 1.0, 0.1875, 1.0, 0.2188, 1.0, 0.2188, 1.0, 0.1875, 1.0, 0.5938, 1.0, 0.625, 1.0, 0.625, 1.0, 0.5938, 1.0, 0.1562, 1.0, 0.1875, 1.0, 0.1875, 1.0, 0.1562, 1.0, 0.5625, 1.0, 0.5938, 1.0, 0.5938, 1.0, 0.5625, 1.0, 0.9688, 1.0, 1.0, 1.0, 1.0, 1.0, 0.9688, 1.0, 0.125, 1.0, 0.1562, 1.0, 0.1562, 1.0, 0.125, 1.0, 0.5312, 1.0, 0.5625, 1.0, 0.5625, 1.0, 0.5312, 1.0, 0.9375, 1.0, 0.9688, 1.0, 0.9688, 1.0, 0.9375, 1.0, 0.09375, 1.0, 0.125, 1.0, 0.125, 1.0, 0.09375, 1.0, 0.5, 1.0, 0.5312, 1.0, 0.5312, 1.0, 0.5, 1.0, 0.9062, 1.0, 0.9375, 1.0, 0.9375, 1.0, 0.9062, 1.0, 0.0625, 1.0, 0.09375, 1.0, 0.09375, 1.0, 0.0625, 1.0, 0.4688, 1.0, 0.5, 1.0, 0.5, 1.0, 0.4688, 1.0, 0.6875, 1.0, 0.7188, 1.0, 0.7188, 1.0, 0.6875, 1.0, 0.3438, 1.0, 0.375, 1.0, 0.375, 1.0, 0.3438, 1.0, 0.75, 1.0, 0.7812, 1.0, 0.7812, 1.0, 0.75, 1.0, 0.3125, 1.0, 0.3438, 1.0, 0.3438, 1.0, 0.3125, 1.0, 0.7188, 1.0, 0.75, 1.0, 0.75, 1.0, 0.7188, 1.0, 0.2812, 1.0, 0.3125, 1.0, 0.3125, 1.0, 0.2812, 1.0, 0.6875, 1.0, 0.7188, 1.0, 0.7188, 1.0, 0.6875, 1.0, 0.25, 1.0, 0.2812, 1.0, 0.2812, 1.0, 0.25, 1.0, 0.6562, 1.0, 0.6875, 1.0, 0.6875, 1.0, 0.6562, 1.0, 0.2188, 1.0, 0.25, 1.0, 0.25, 1.0, 0.2188, 1.0, 0.625, 1.0, 0.6562, 1.0, 0.6562, 1.0, 0.625, 1.0, 0.1875, 1.0, 0.2188, 1.0, 0.2188, 1.0, 0.1875, 1.0, 0.5938, 1.0, 0.625, 1.0, 0.625, 1.0, 0.5938, 1.0, 0.1562, 1.0, 0.1875, 1.0, 0.1875, 1.0, 0.1562, 1.0, 0.5625, 1.0, 0.5938, 1.0, 0.5938, 1.0, 0.5625, 1.0, 0.9688, 1.0, 1.0, 1.0, 1.0, 1.0, 0.9688, 1.0, 0.125, 1.0, 0.1562, 1.0, 0.1562, 1.0, 0.125, 1.0, 0.5312, 1.0, 0.5625, 1.0, 0.5625, 1.0, 0.5312, 1.0, 0.9375, 1.0, 0.9688, 1.0, 0.9688, 1.0, 0.9375, 1.0, 0.09375, 1.0, 0.125, 1.0, 0.125, 1.0, 0.09375, 1.0, 0.5, 1.0, 0.5312, 1.0, 0.5312, 1.0, 0.5, 1.0, 0.9062, 1.0, 0.9375, 1.0, 0.9375, 1.0, 0.9062, 1.0, 0.0625, 1.0, 0.09375, 1.0, 0.09375, 1.0, 0.0625, 1.0, 0.4688, 1.0, 0.5, 1.0, 0.5, 1.0, 0.4688, 1.0, 0.875, 1.0, 0.9062, 1.0, 0.9062, 1.0, 0.875, 1.0, 0.03125, 1.0, 0.0625, 1.0, 0.0625, 1.0, 0.03125, 1.0, 0.4375, 1.0, 0.4688, 1.0, 0.4688, 1.0, 0.4375, 1.0, 0.8438, 1.0, 0.875, 1.0, 0.875, 1.0, 0.8438, 1.0, 0.0, 1.0, 0.03125, 1.0, 0.03125, 1.0, 0.0, 1.0, 0.4062, 1.0, 0.4375, 1.0, 0.4375, 1.0, 0.4062, 1.0, 0.8125, 1.0, 0.8438, 1.0, 0.8438, 1.0, 0.8125, 1.0, 0.375, 1.0, 0.4062, 1.0, 0.4062, 1.0, 0.375, 1.0, 0.5938, 1.0, 0.625, 1.0, 0.625, 1.0, 0.5938, 1.0, 0.25, 1.0, 0.2812, 1.0, 0.2812, 1.0, 0.25, 1.0, 0.6562, 1.0, 0.6875, 1.0, 0.6875, 1.0, 0.6562, 1.0, 0.2188, 1.0, 0.25, 1.0, 0.25, 1.0, 0.2188, 1.0, 0.625, 1.0, 0.6562, 1.0, 0.6562, 1.0, 0.625, 1.0, 0.1875, 1.0, 0.2188, 1.0, 0.2188, 1.0, 0.1875, 1.0, 0.5938, 1.0, 0.625, 1.0, 0.625, 1.0, 0.5938, 1.0, 0.1562, 1.0, 0.1875, 1.0, 0.1875, 1.0, 0.1562, 1.0, 0.5625, 1.0, 0.5938, 1.0, 0.5938, 1.0, 0.5625, 1.0, 0.9688, 1.0, 1.0, 1.0, 1.0, 1.0, 0.9688, 1.0, 0.125, 1.0, 0.1562, 1.0, 0.1562, 1.0, 0.125, 1.0, 0.5312, 1.0, 0.5625, 1.0, 0.5625, 1.0, 0.5312, 1.0, 0.9375, 1.0, 0.9688, 1.0, 0.9688, 1.0, 0.9375, 1.0, 0.09375, 1.0, 0.125, 1.0, 0.125, 1.0, 0.09375, 1.0, 0.5, 1.0, 0.5312, 1.0, 0.5312, 1.0, 0.5, 1.0, 0.9062, 1.0, 0.9375, 1.0, 0.9375, 1.0, 0.9062, 1.0, 0.0625, 1.0, 0.09375, 1.0, 0.09375, 1.0, 0.0625, 1.0, 0.4688, 1.0, 0.5, 1.0, 0.5, 1.0, 0.4688, 1.0, 0.875, 1.0, 0.9062, 1.0, 0.9062, 1.0, 0.875, 1.0, 0.03125, 1.0, 0.0625, 1.0, 0.0625, 1.0, 0.03125, 1.0, 0.4375, 1.0, 0.4688, 1.0, 0.4688, 1.0, 0.4375, 1.0, 0.8438, 1.0, 0.875, 1.0, 0.875, 1.0, 0.8438, 1.0, 0.0, 1.0, 0.03125, 1.0, 0.03125, 1.0, 0.0, 1.0, 0.4062, 1.0, 0.4375, 1.0, 0.4375, 1.0, 0.4062, 1.0, 0.8125, 1.0, 0.8438, 1.0, 0.8438, 1.0, 0.8125, 1.0, 0.375, 1.0, 0.4062, 1.0, 0.4062, 1.0, 0.375, 1.0, 0.7812, 1.0, 0.8125, 1.0, 0.8125, 1.0, 0.7812, 1.0, 0.3438, 1.0, 0.375, 1.0, 0.375, 1.0, 0.3438, 1.0, 0.75, 1.0, 0.7812, 1.0, 0.7812, 1.0, 0.75, 1.0, 0.3125, 1.0, 0.3438, 1.0, 0.3438, 1.0, 0.3125, 1.0, 0.7188, 1.0, 0.75, 1.0, 0.75, 1.0, 0.7188, 1.0, 0.2812, 1.0, 0.3125, 1.0, 0.3125, 1.0, 0.2812, 1.0, 0.5, 1.0, 0.5312, 1.0, 0.5312, 1.0, 0.5, 1.0, 0.1562, 1.0, 0.1875, 1.0, 0.1875, 1.0, 0.1562, 1.0, 0.5625, 1.0, 0.5938, 1.0, 0.5938, 1.0, 0.5625, 1.0, 0.9688, 1.0, 1.0, 1.0, 1.0, 1.0, 0.9688, 1.0, 0.125, 1.0, 0.1562, 1.0, 0.1562, 1.0, 0.125, 1.0, 0.5312, 1.0, 0.5625, 1.0, 0.5625, 1.0, 0.5312, 1.0, 0.9375, 1.0, 0.9688, 1.0, 0.9688, 1.0, 0.9375, 1.0, 0.09375, 1.0, 0.125, 1.0, 0.125, 1.0, 0.09375, 1.0, 0.5, 1.0, 0.5312, 1.0, 0.5312, 1.0, 0.5, 1.0, 0.9062, 1.0, 0.9375, 1.0, 0.9375, 1.0, 0.9062, 1.0, 0.0625, 1.0, 0.09375, 1.0, 0.09375, 1.0, 0.0625, 1.0, 0.4688, 1.0, 0.5, 1.0, 0.5, 1.0, 0.4688, 1.0, 0.875, 1.0, 0.9062, 1.0, 0.9062, 1.0, 0.875, 1.0, 0.03125, 1.0, 0.0625, 1.0, 0.0625, 1.0, 0.03125, 1.0, 0.4375, 1.0, 0.4688, 1.0, 0.4688, 1.0, 0.4375, 1.0, 0.8438, 1.0, 0.875, 1.0, 0.875, 1.0, 0.8438, 1.0, 0.0, 1.0, 0.03125, 1.0, 0.03125, 1.0, 0.0, 1.0, 0.4062, 1.0, 0.4375, 1.0, 0.4375, 1.0, 0.4062, 1.0, 0.8125, 1.0, 0.8438, 1.0, 0.8438, 1.0, 0.8125, 1.0, 0.375, 1.0, 0.4062, 1.0, 0.4062, 1.0, 0.375, 1.0, 0.7812, 1.0, 0.8125, 1.0, 0.8125, 1.0, 0.7812, 1.0, 0.3438, 1.0, 0.375, 1.0, 0.375, 1.0, 0.3438, 1.0, 0.75, 1.0, 0.7812, 1.0, 0.7812, 1.0, 0.75, 1.0, 0.3125, 1.0, 0.3438, 1.0, 0.3438, 1.0, 0.3125, 1.0, 0.7188, 1.0, 0.75, 1.0, 0.75, 1.0, 0.7188, 1.0, 0.2812, 1.0, 0.3125, 1.0, 0.3125, 1.0, 0.2812, 1.0, 0.6875, 1.0, 0.7188, 1.0, 0.7188, 1.0, 0.6875, 1.0, 0.25, 1.0, 0.2812, 1.0, 0.2812, 1.0, 0.25, 1.0, 0.6562, 1.0, 0.6875, 1.0, 0.6875, 1.0, 0.6562, 1.0, 0.2188, 1.0, 0.25, 1.0, 0.25, 1.0, 0.2188, 1.0, 0.625, 1.0, 0.6562, 1.0, 0.6562, 1.0, 0.625, 1.0, 0.1875, 1.0, 0.2188, 1.0, 0.2188, 1.0, 0.1875, 1.0, 0.4062, 1.0, 0.4375, 1.0, 0.4375, 1.0, 0.4062, 1.0, 0.9062, 1.0, 0.9375, 1.0, 0.9375, 1.0, 0.9062, 1.0, 0.0625, 1.0, 0.09375, 1.0, 0.09375, 1.0, 0.0625, 1.0, 0.4688, 1.0, 0.5, 1.0, 0.5, 1.0, 0.4688, 1.0, 0.875, 1.0, 0.9062, 1.0, 0.9062, 1.0, 0.875, 1.0, 0.03125, 1.0, 0.0625, 1.0, 0.0625, 1.0, 0.03125, 1.0, 0.4375, 1.0, 0.4688, 1.0, 0.4688, 1.0, 0.4375, 1.0, 0.8438, 1.0, 0.875, 1.0, 0.875, 1.0, 0.8438, 1.0, 0.0, 1.0, 0.03125, 1.0, 0.03125, 1.0, 0.0, 1.0, 0.4062, 1.0, 0.4375, 1.0, 0.4375, 1.0, 0.4062, 1.0, 0.8125, 1.0, 0.8438, 1.0, 0.8438, 1.0, 0.8125, 1.0, 0.375, 1.0, 0.4062, 1.0, 0.4062, 1.0, 0.375, 1.0, 0.7812, 1.0, 0.8125, 1.0, 0.8125, 1.0, 0.7812, 1.0, 0.3438, 1.0, 0.375, 1.0, 0.375, 1.0, 0.3438, 1.0, 0.75, 1.0, 0.7812, 1.0, 0.7812, 1.0, 0.75, 1.0, 0.3125, 1.0, 0.3438, 1.0, 0.3438, 1.0, 0.3125, 1.0, 0.7188, 1.0, 0.75, 1.0, 0.75, 1.0, 0.7188, 1.0, 0.2812, 1.0, 0.3125, 1.0, 0.3125, 1.0, 0.2812, 1.0, 0.6875, 1.0, 0.7188, 1.0, 0.7188, 1.0, 0.6875, 1.0, 0.25, 1.0, 0.2812, 1.0, 0.2812, 1.0, 0.25, 1.0, 0.6562, 1.0, 0.6875, 1.0, 0.6875, 1.0, 0.6562, 1.0, 0.2188, 1.0, 0.25, 1.0, 0.25, 1.0, 0.2188, 1.0, 0.625, 1.0, 0.6562, 1.0, 0.6562, 1.0, 0.625, 1.0, 0.1875, 1.0, 0.2188, 1.0, 0.2188, 1.0, 0.1875, 1.0, 0.5938, 1.0, 0.625, 1.0, 0.625, 1.0, 0.5938, 1.0, 0.1562, 1.0, 0.1875, 1.0, 0.1875, 1.0, 0.1562, 1.0, 0.5625, 1.0, 0.5938, 1.0, 0.5938, 1.0, 0.5625, 1.0, 0.9688, 1.0, 1.0, 1.0, 1.0, 1.0, 0.9688, 1.0, 0.125, 1.0, 0.1562, 1.0, 0.1562, 1.0, 0.125, 1.0, 0.5312, 1.0, 0.5625, 1.0, 0.5625, 1.0, 0.5312, 1.0, 0.9375, 1.0, 0.9688, 1.0, 0.9688, 1.0, 0.9375, 1.0, 0.09375, 1.0, 0.125, 1.0, 0.125, 1.0, 0.09375, 1.0, 0.2968, 0.4854, 0.25, 0.49, 0.2032, 0.4854, 0.1582, 0.4717, 0.1167, 0.4496, 0.08029, 0.4197, 0.05045, 0.3833, 0.02827, 0.3418, 0.01461, 0.2968, 0.01, 0.25, 0.01461, 0.2032, 0.02827, 0.1582, 0.05045, 0.1167, 0.08029, 0.08029, 0.1167, 0.05045, 0.1582, 0.02827, 0.2032, 0.01461, 0.25, 0.01, 0.2968, 0.01461, 0.3418, 0.02827, 0.3833, 0.05045, 0.4197, 0.08029, 0.4496, 0.1167, 0.4717, 0.1582, 0.4854, 0.2032, 0.49, 0.25, 0.4854, 0.2968, 0.4717, 0.3418, 0.4496, 0.3833, 0.4197, 0.4197, 0.3833, 0.4496, 0.3418, 0.4717, 0.8125, 1.0, 0.8438, 1.0, 0.8438, 1.0, 0.8125, 1.0, 0.375, 1.0, 0.4062, 1.0, 0.4062, 1.0, 0.375, 1.0, 0.7812, 1.0, 0.8125, 1.0, 0.8125, 1.0, 0.7812, 1.0, 0.3438, 1.0, 0.375, 1.0, 0.375, 1.0, 0.3438, 1.0, 0.75, 1.0, 0.7812, 1.0, 0.7812, 1.0, 0.75, 1.0, 0.3125, 1.0, 0.3438, 1.0, 0.3438, 1.0, 0.3125, 1.0, 0.7188, 1.0, 0.75, 1.0, 0.75, 1.0, 0.7188, 1.0, 0.2812, 1.0, 0.3125, 1.0, 0.3125, 1.0, 0.2812, 1.0, 0.6875, 1.0, 0.7188, 1.0, 0.7188, 1.0, 0.6875, 1.0, 0.25, 1.0, 0.2812, 1.0, 0.2812, 1.0, 0.25, 1.0, 0.6562, 1.0, 0.6875, 1.0, 0.6875, 1.0, 0.6562, 1.0, 0.2188, 1.0, 0.25, 1.0, 0.25, 1.0, 0.2188, 1.0, 0.625, 1.0, 0.6562, 1.0, 0.6562, 1.0, 0.625, 1.0, 0.1875, 1.0, 0.2188, 1.0, 0.2188, 1.0, 0.1875, 1.0, 0.5938, 1.0, 0.625, 1.0, 0.625, 1.0, 0.5938, 1.0, 0.1562, 1.0, 0.1875, 1.0, 0.1875, 1.0, 0.1562, 1.0, 0.5625, 1.0, 0.5938, 1.0, 0.5938, 1.0, 0.5625, 1.0, 0.9688, 1.0, 1.0, 1.0, 1.0, 1.0, 0.9688, 1.0, 0.125, 1.0, 0.1562, 1.0, 0.1562, 1.0, 0.125, 1.0, 0.5312, 1.0, 0.5625, 1.0, 0.5625, 1.0, 0.5312, 1.0, 0.9375, 1.0, 0.9688, 1.0, 0.9688, 1.0, 0.9375, 1.0, 0.09375, 1.0, 0.125, 1.0, 0.125, 1.0, 0.09375, 1.0, 0.5, 1.0, 0.5312, 1.0, 0.5312, 1.0, 0.5, 1.0, 0.9062, 1.0, 0.9375, 1.0, 0.9375, 1.0, 0.9062, 1.0, 0.0625, 1.0, 0.09375, 1.0, 0.09375, 1.0, 0.0625, 1.0, 0.4688, 1.0, 0.5, 1.0, 0.5, 1.0, 0.4688, 1.0, 0.875, 1.0, 0.9062, 1.0, 0.9062, 1.0, 0.875, 1.0, 0.03125, 1.0, 0.0625, 1.0, 0.0625, 1.0, 0.03125, 1.0, 0.4375, 1.0, 0.4688, 1.0, 0.4688, 1.0, 0.4375, 1.0, 0.8438, 1.0, 0.875, 1.0, 0.875, 1.0, 0.8438, 1.0, 0.0, 1.0, 0.03125, 1.0, 0.03125, 1.0, 0.0, 1.0, 0.25, 0.5, 0.2188, 0.5, 0.2188, 0.5, 0.25, 0.5, 0.5312, 0.5, 0.5, 0.5, 0.5, 0.5, 0.5312, 0.5, 0.25, 0.5, 0.2188, 0.5, 0.2188, 0.5, 0.25, 0.5, 0.9375, 0.5, 0.9062, 0.5, 0.9062, 0.5, 0.9375, 0.5, 0.6562, 0.5, 0.625, 0.5, 0.625, 0.5, 0.6562, 0.5, 0.375, 0.5, 0.3438, 0.5, 0.3438, 0.5, 0.375, 0.5, 0.09375, 0.5, 0.0625, 0.5, 0.0625, 0.5, 0.09375, 0.5, 0.7812, 0.5, 0.75, 0.5, 0.75, 0.5, 0.7812, 0.5, 0.5, 0.5, 0.4688, 0.5, 0.4688, 0.5, 0.5, 0.5, 0.2188, 0.5, 0.1875, 0.5, 0.1875, 0.5, 0.2188, 0.5, 0.9062, 0.5, 0.875, 0.5, 0.875, 0.5, 0.9062, 0.5, 0.625, 0.5, 0.5938, 0.5, 0.5938, 0.5, 0.625, 0.5, 0.3438, 0.5, 0.3125, 0.5, 0.3125, 0.5, 0.3438, 0.5, 0.0625, 0.5, 0.03125, 0.5, 0.03125, 0.5, 0.0625, 0.5, 0.75, 0.5, 0.7188, 0.5, 0.7188, 0.5, 0.75, 0.5, 0.4688, 0.5, 0.4375, 0.5, 0.4375, 0.5, 0.4688, 0.5, 0.1875, 0.5, 0.1562, 0.5, 0.1562, 0.5, 0.1875, 0.5, 0.875, 0.5, 0.8438, 0.5, 0.8438, 0.5, 0.875, 0.5, 0.5938, 0.5, 0.5625, 0.5, 0.5625, 0.5, 0.5938, 0.5, 0.3125, 0.5, 0.2812, 0.5, 0.2812, 0.5, 0.3125, 0.5, 1.0, 0.5, 0.9688, 0.5, 0.9688, 0.5, 1.0, 0.5, 0.03125, 0.5, 0.0, 0.5, 0.0, 0.5, 0.03125, 0.5, 0.7188, 0.5, 0.6875, 0.5, 0.6875, 0.5, 0.7188, 0.5, 0.4375, 0.5, 0.4062, 0.5, 0.4062, 0.5, 0.4375, 0.5, 0.1562, 0.5, 0.125, 0.5, 0.125, 0.5, 0.1562, 0.5, 0.8438, 0.5, 0.8125, 0.5, 0.8125, 0.5, 0.8438, 0.5, 0.5625, 0.5, 0.5312, 0.5, 0.5312, 0.5, 0.5625, 0.5, 0.2812, 0.5, 0.25, 0.5, 0.25, 0.5, 0.2812, 0.5, 0.9688, 0.5, 0.9375, 0.5, 0.9375, 0.5, 0.9688, 0.5, 0.6875, 0.5, 0.6562, 0.5, 0.6562, 0.5, 0.6875, 0.5, 0.4062, 0.5, 0.375, 0.5, 0.375, 0.5, 0.4062, 0.5, 0.125, 0.5, 0.09375, 0.5, 0.09375, 0.5, 0.125, 0.5, 0.1562, 0.5, 0.125, 0.5, 0.125, 0.5, 0.1562, 0.5, 0.6562, 0.5, 0.625, 0.5, 0.625, 0.5, 0.6562, 0.5, 0.2188, 0.5, 0.1875, 0.5, 0.1875, 0.5, 0.2188, 0.5, 0.625, 0.5, 0.5938, 0.5, 0.5938, 0.5, 0.625, 0.5, 0.1875, 0.5, 0.1562, 0.5, 0.1562, 0.5, 0.1875, 0.5, 0.5938, 0.5, 0.5625, 0.5, 0.5625, 0.5, 0.5938, 0.5, 1.0, 0.5, 0.9688, 0.5, 0.9688, 0.5, 1.0, 0.5, 0.1562, 0.5, 0.125, 0.5, 0.125, 0.5, 0.1562, 0.5, 0.5625, 0.5, 0.5312, 0.5, 0.5312, 0.5, 0.5625, 0.5, 0.9688, 0.5, 0.9375, 0.5, 0.9375, 0.5, 0.9688, 0.5, 0.125, 0.5, 0.09375, 0.5, 0.09375, 0.5, 0.125, 0.5, 0.5312, 0.5, 0.5, 0.5, 0.5, 0.5, 0.5312, 0.5, 0.9375, 0.5, 0.9062, 0.5, 0.9062, 0.5, 0.9375, 0.5, 0.09375, 0.5, 0.0625, 0.5, 0.0625, 0.5, 0.09375, 0.5, 0.5, 0.5, 0.4688, 0.5, 0.4688, 0.5, 0.5, 0.5, 0.9062, 0.5, 0.875, 0.5, 0.875, 0.5, 0.9062, 0.5, 0.0625, 0.5, 0.03125, 0.5, 0.03125, 0.5, 0.0625, 0.5, 0.4688, 0.5, 0.4375, 0.5, 0.4375, 0.5, 0.4688, 0.5, 0.875, 0.5, 0.8438, 0.5, 0.8438, 0.5, 0.875, 0.5, 0.03125, 0.5, 0.0, 0.5, 0.0, 0.5, 0.03125, 0.5, 0.4375, 0.5, 0.4062, 0.5, 0.4062, 0.5, 0.4375, 0.5, 0.8438, 0.5, 0.8125, 0.5, 0.8125, 0.5, 0.8438, 0.5, 0.4062, 0.5, 0.375, 0.5, 0.375, 0.5, 0.4062, 0.5, 0.8125, 0.5, 0.7812, 0.5, 0.7812, 0.5, 0.8125, 0.5, 0.375, 0.5, 0.3438, 0.5, 0.3438, 0.5, 0.375, 0.5, 0.7812, 0.5, 0.75, 0.5, 0.75, 0.5, 0.7812, 0.5, 0.3438, 0.5, 0.3125, 0.5, 0.3125, 0.5, 0.3438, 0.5, 0.75, 0.5, 0.7188, 0.5, 0.7188, 0.5, 0.75, 0.5, 0.3125, 0.5, 0.2812, 0.5, 0.2812, 0.5, 0.3125, 0.5, 0.7188, 0.5, 0.6875, 0.5, 0.6875, 0.5, 0.7188, 0.5, 0.2812, 0.5, 0.25, 0.5, 0.25, 0.5, 0.2812, 0.5, 0.6875, 0.5, 0.6562, 0.5, 0.6562, 0.5, 0.6875, 0.5, 0.0625, 0.5, 0.03125, 0.5, 0.03125, 0.5, 0.0625, 0.5, 0.5625, 0.5, 0.5312, 0.5, 0.5312, 0.5, 0.5625, 0.5, 0.9688, 0.5, 0.9375, 0.5, 0.9375, 0.5, 0.9688, 0.5, 0.125, 0.5, 0.09375, 0.5, 0.09375, 0.5, 0.125, 0.5, 0.5312, 0.5, 0.5, 0.5, 0.5, 0.5, 0.5312, 0.5, 0.9375, 0.5, 0.9062, 0.5, 0.9062, 0.5, 0.9375, 0.5, 0.09375, 0.5, 0.0625, 0.5, 0.0625, 0.5, 0.09375, 0.5, 0.5, 0.5, 0.4688, 0.5, 0.4688, 0.5, 0.5, 0.5, 0.9062, 0.5, 0.875, 0.5, 0.875, 0.5, 0.9062, 0.5, 0.0625, 0.5, 0.03125, 0.5, 0.03125, 0.5, 0.0625, 0.5, 0.4688, 0.5, 0.4375, 0.5, 0.4375, 0.5, 0.4688, 0.5, 0.875, 0.5, 0.8438, 0.5, 0.8438, 0.5, 0.875, 0.5, 0.03125, 0.5, 0.0, 0.5, 0.0, 0.5, 0.03125, 0.5, 0.4375, 0.5, 0.4062, 0.5, 0.4062, 0.5, 0.4375, 0.5, 0.8438, 0.5, 0.8125, 0.5, 0.8125, 0.5, 0.8438, 0.5, 0.4062, 0.5, 0.375, 0.5, 0.375, 0.5, 0.4062, 0.5, 0.8125, 0.5, 0.7812, 0.5, 0.7812, 0.5, 0.8125, 0.5, 0.375, 0.5, 0.3438, 0.5, 0.3438, 0.5, 0.375, 0.5, 0.7812, 0.5, 0.75, 0.5, 0.75, 0.5, 0.7812, 0.5, 0.3438, 0.5, 0.3125, 0.5, 0.3125, 0.5, 0.3438, 0.5, 0.75, 0.5, 0.7188, 0.5, 0.7188, 0.5, 0.75, 0.5, 0.3125, 0.5, 0.2812, 0.5, 0.2812, 0.5, 0.3125, 0.5, 0.7188, 0.5, 0.6875, 0.5, 0.6875, 0.5, 0.7188, 0.5, 0.2812, 0.5, 0.25, 0.5, 0.25, 0.5, 0.2812, 0.5, 0.6875, 0.5, 0.6562, 0.5, 0.6562, 0.5, 0.6875, 0.5, 0.25, 0.5, 0.2188, 0.5, 0.2188, 0.5, 0.25, 0.5, 0.6562, 0.5, 0.625, 0.5, 0.625, 0.5, 0.6562, 0.5, 0.2188, 0.5, 0.1875, 0.5, 0.1875, 0.5, 0.2188, 0.5, 0.625, 0.5, 0.5938, 0.5, 0.5938, 0.5, 0.625, 0.5, 0.1875, 0.5, 0.1562, 0.5, 0.1562, 0.5, 0.1875, 0.5, 0.5938, 0.5, 0.5625, 0.5, 0.5625, 0.5, 0.5938, 0.5, 1.0, 0.5, 0.9688, 0.5, 0.9688, 0.5, 1.0, 0.5, 0.375, 0.5, 0.3438, 0.5, 0.3438, 0.5, 0.375, 0.5, 0.4688, 0.5, 0.4375, 0.5, 0.4375, 0.5, 0.4688, 0.5, 0.875, 0.5, 0.8438, 0.5, 0.8438, 0.5, 0.875, 0.5, 0.03125, 0.5, 0.0, 0.5, 0.0, 0.5, 0.03125, 0.5, 0.4375, 0.5, 0.4062, 0.5, 0.4062, 0.5, 0.4375, 0.5, 0.8438, 0.5, 0.8125, 0.5, 0.8125, 0.5, 0.8438, 0.5, 0.4062, 0.5, 0.375, 0.5, 0.375, 0.5, 0.4062, 0.5, 0.8125, 0.5, 0.7812, 0.5, 0.7812, 0.5, 0.8125, 0.5, 0.375, 0.5, 0.3438, 0.5, 0.3438, 0.5, 0.375, 0.5, 0.7812, 0.5, 0.75, 0.5, 0.75, 0.5, 0.7812, 0.5, 0.3438, 0.5, 0.3125, 0.5, 0.3125, 0.5, 0.3438, 0.5, 0.75, 0.5, 0.7188, 0.5, 0.7188, 0.5, 0.75, 0.5, 0.3125, 0.5, 0.2812, 0.5, 0.2812, 0.5, 0.3125, 0.5, 0.7188, 0.5, 0.6875, 0.5, 0.6875, 0.5, 0.7188, 0.5, 0.2812, 0.5, 0.25, 0.5, 0.25, 0.5, 0.2812, 0.5, 0.6875, 0.5, 0.6562, 0.5, 0.6562, 0.5, 0.6875, 0.5, 0.25, 0.5, 0.2188, 0.5, 0.2188, 0.5, 0.25, 0.5, 0.6562, 0.5, 0.625, 0.5, 0.625, 0.5, 0.6562, 0.5, 0.2188, 0.5, 0.1875, 0.5, 0.1875, 0.5, 0.2188, 0.5, 0.625, 0.5, 0.5938, 0.5, 0.5938, 0.5, 0.625, 0.5, 0.1875, 0.5, 0.1562, 0.5, 0.1562, 0.5, 0.1875, 0.5, 0.5938, 0.5, 0.5625, 0.5, 0.5625, 0.5, 0.5938, 0.5, 1.0, 0.5, 0.9688, 0.5, 0.9688, 0.5, 1.0, 0.5, 0.1562, 0.5, 0.125, 0.5, 0.125, 0.5, 0.1562, 0.5, 0.5625, 0.5, 0.5312, 0.5, 0.5312, 0.5, 0.5625, 0.5, 0.9688, 0.5, 0.9375, 0.5, 0.9375, 0.5, 0.9688, 0.5, 0.125, 0.5, 0.09375, 0.5, 0.09375, 0.5, 0.125, 0.5, 0.5312, 0.5, 0.5, 0.5, 0.5, 0.5, 0.5312, 0.5, 0.9375, 0.5, 0.9062, 0.5, 0.9062, 0.5, 0.9375, 0.5, 0.09375, 0.5, 0.0625, 0.5, 0.0625, 0.5, 0.09375, 0.5, 0.5, 0.5, 0.4688, 0.5, 0.4688, 0.5, 0.5, 0.5, 0.9062, 0.5, 0.875, 0.5, 0.875, 0.5, 0.9062, 0.5, 0.2812, 0.5, 0.25, 0.5, 0.25, 0.5, 0.2812, 0.5, 0.7812, 0.5, 0.75, 0.5, 0.75, 0.5, 0.7812, 0.5, 0.3438, 0.5, 0.3125, 0.5, 0.3125, 0.5, 0.3438, 0.5, 0.75, 0.5, 0.7188, 0.5, 0.7188, 0.5, 0.75, 0.5, 0.3125, 0.5, 0.2812, 0.5, 0.2812, 0.5, 0.3125, 0.5, 0.7188, 0.5, 0.6875, 0.5, 0.6875, 0.5, 0.7188, 0.5, 0.2812, 0.5, 0.25, 0.5, 0.25, 0.5, 0.2812, 0.5, 0.6875, 0.5, 0.6562, 0.5, 0.6562, 0.5, 0.6875, 0.5, 0.25, 0.5, 0.2188, 0.5, 0.2188, 0.5, 0.25, 0.5, 0.6562, 0.5, 0.625, 0.5, 0.625, 0.5, 0.6562, 0.5, 0.2188, 0.5, 0.1875, 0.5, 0.1875, 0.5, 0.2188, 0.5, 0.625, 0.5, 0.5938, 0.5, 0.5938, 0.5, 0.625, 0.5, 0.1875, 0.5, 0.1562, 0.5, 0.1562, 0.5, 0.1875, 0.5, 0.5938, 0.5, 0.5625, 0.5, 0.5625, 0.5, 0.5938, 0.5, 1.0, 0.5, 0.9688, 0.5, 0.9688, 0.5, 1.0, 0.5, 0.1562, 0.5, 0.125, 0.5, 0.125, 0.5, 0.1562, 0.5, 0.5625, 0.5, 0.5312, 0.5, 0.5312, 0.5, 0.5625, 0.5, 0.9688, 0.5, 0.9375, 0.5, 0.9375, 0.5, 0.9688, 0.5, 0.125, 0.5, 0.09375, 0.5, 0.09375, 0.5, 0.125, 0.5, 0.5312, 0.5, 0.5, 0.5, 0.5, 0.5, 0.5312, 0.5, 0.9375, 0.5, 0.9062, 0.5, 0.9062, 0.5, 0.9375, 0.5, 0.09375, 0.5, 0.0625, 0.5, 0.0625, 0.5, 0.09375, 0.5, 0.5, 0.5, 0.4688, 0.5, 0.4688, 0.5, 0.5, 0.5, 0.9062, 0.5, 0.875, 0.5, 0.875, 0.5, 0.9062, 0.5, 0.0625, 0.5, 0.03125, 0.5, 0.03125, 0.5, 0.0625, 0.5, 0.4688, 0.5, 0.4375, 0.5, 0.4375, 0.5, 0.4688, 0.5, 0.875, 0.5, 0.8438, 0.5, 0.8438, 0.5, 0.875, 0.5, 0.03125, 0.5, 0.0, 0.5, 0.0, 0.5, 0.03125, 0.5, 0.4375, 0.5, 0.4062, 0.5, 0.4062, 0.5, 0.4375, 0.5, 0.8438, 0.5, 0.8125, 0.5, 0.8125, 0.5, 0.8438, 0.5, 0.4062, 0.5, 0.375, 0.5, 0.375, 0.5, 0.4062, 0.5, 0.8125, 0.5, 0.7812, 0.5, 0.7812, 0.5, 0.8125, 0.5, 0.1875, 0.5, 0.1562, 0.5, 0.1562, 0.5, 0.1875, 0.5, 0.6875, 0.5, 0.6562, 0.5, 0.6562, 0.5, 0.6875, 0.5, 0.25, 0.5, 0.2188, 0.5, 0.2188, 0.5, 0.25, 0.5, 0.6562, 0.5, 0.625, 0.5, 0.625, 0.5, 0.6562, 0.5, 0.2188, 0.5, 0.1875, 0.5, 0.1875, 0.5, 0.2188, 0.5, 0.625, 0.5, 0.5938, 0.5, 0.5938, 0.5, 0.625, 0.5, 0.1875, 0.5, 0.1562, 0.5, 0.1562, 0.5, 0.1875, 0.5, 0.5938, 0.5, 0.5625, 0.5, 0.5625, 0.5, 0.5938, 0.5, 1.0, 0.5, 0.9688, 0.5, 0.9688, 0.5, 1.0, 0.5, 0.1562, 0.5, 0.125, 0.5, 0.125, 0.5, 0.1562, 0.5, 0.5625, 0.5, 0.5312, 0.5, 0.5312, 0.5, 0.5625, 0.5, 0.9688, 0.5, 0.9375, 0.5, 0.9375, 0.5, 0.9688, 0.5, 0.125, 0.5, 0.09375, 0.5, 0.09375, 0.5, 0.125, 0.5, 0.5312, 0.5, 0.5, 0.5, 0.5, 0.5, 0.5312, 0.5, 0.9375, 0.5, 0.9062, 0.5, 0.9062, 0.5, 0.9375, 0.5, 0.09375, 0.5, 0.0625, 0.5, 0.0625, 0.5, 0.09375, 0.5, 0.5, 0.5, 0.4688, 0.5, 0.4688, 0.5, 0.5, 0.5, 0.9062, 0.5, 0.875, 0.5, 0.875, 0.5, 0.9062, 0.5, 0.0625, 0.5, 0.03125, 0.5, 0.03125, 0.5, 0.0625, 0.5, 0.4688, 0.5, 0.4375, 0.5, 0.4375, 0.5, 0.4688, 0.5, 0.875, 0.5, 0.8438, 0.5, 0.8438, 0.5, 0.875, 0.5, 0.03125, 0.5, 0.0, 0.5, 0.0, 0.5, 0.03125, 0.5, 0.4375, 0.5, 0.4062, 0.5, 0.4062, 0.5, 0.4375, 0.5, 0.8438, 0.5, 0.8125, 0.5, 0.8125, 0.5, 0.8438, 0.5, 0.4062, 0.5, 0.375, 0.5, 0.375, 0.5, 0.4062, 0.5, 0.8125, 0.5, 0.7812, 0.5, 0.7812, 0.5, 0.8125, 0.5, 0.375, 0.5, 0.3438, 0.5, 0.3438, 0.5, 0.375, 0.5, 0.7812, 0.5, 0.75, 0.5, 0.75, 0.5, 0.7812, 0.5, 0.3438, 0.5, 0.3125, 0.5, 0.3125, 0.5, 0.3438, 0.5, 0.75, 0.5, 0.7188, 0.5, 0.7188, 0.5, 0.75, 0.5, 0.3125, 0.5, 0.2812, 0.5, 0.2812, 0.5, 0.3125, 0.5, 0.7188, 0.5, 0.6875, 0.5, 0.6875, 0.5, 0.7188, 0.5, 0.9375, 0.5, 0.9062, 0.5, 0.9062, 0.5, 0.9375, 0.5, 0.5938, 0.5, 0.5625, 0.5, 0.5625, 0.5, 0.5938, 0.5, 1.0, 0.5, 0.9688, 0.5, 0.9688, 0.5, 1.0, 0.5, 0.1562, 0.5, 0.125, 0.5, 0.125, 0.5, 0.1562, 0.5, 0.5625, 0.5, 0.5312, 0.5, 0.5312, 0.5, 0.5625, 0.5, 0.9688, 0.5, 0.9375, 0.5, 0.9375, 0.5, 0.9688, 0.5, 0.125, 0.5, 0.09375, 0.5, 0.09375, 0.5, 0.125, 0.5, 0.5312, 0.5, 0.5, 0.5, 0.5, 0.5, 0.5312, 0.5, 0.9375, 0.5, 0.9062, 0.5, 0.9062, 0.5, 0.9375, 0.5, 0.09375, 0.5, 0.0625, 0.5, 0.0625, 0.5, 0.09375, 0.5, 0.5, 0.5, 0.4688, 0.5, 0.4688, 0.5, 0.5, 0.5, 0.9062, 0.5, 0.875, 0.5, 0.875, 0.5, 0.9062, 0.5, 0.0625, 0.5, 0.03125, 0.5, 0.03125, 0.5, 0.0625, 0.5, 0.4688, 0.5, 0.4375, 0.5, 0.4375, 0.5, 0.4688, 0.5, 0.875, 0.5, 0.8438, 0.5, 0.8438, 0.5, 0.875, 0.5, 0.03125, 0.5, 0.0, 0.5, 0.0, 0.5, 0.03125, 0.5, 0.4375, 0.5, 0.4062, 0.5, 0.4062, 0.5, 0.4375, 0.5, 0.8438, 0.5, 0.8125, 0.5, 0.8125, 0.5, 0.8438, 0.5, 0.4062, 0.5, 0.375, 0.5, 0.375, 0.5, 0.4062, 0.5, 0.8125, 0.5, 0.7812, 0.5, 0.7812, 0.5, 0.8125, 0.5, 0.375, 0.5, 0.3438, 0.5, 0.3438, 0.5, 0.375, 0.5, 0.7812, 0.5, 0.75, 0.5, 0.75, 0.5, 0.7812, 0.5, 0.3438, 0.5, 0.3125, 0.5, 0.3125, 0.5, 0.3438, 0.5, 0.75, 0.5, 0.7188, 0.5, 0.7188, 0.5, 0.75, 0.5, 0.3125, 0.5, 0.2812, 0.5, 0.2812, 0.5, 0.3125, 0.5, 0.7188, 0.5, 0.6875, 0.5, 0.6875, 0.5, 0.7188, 0.5, 0.2812, 0.5, 0.25, 0.5, 0.25, 0.5, 0.2812, 0.5, 0.6875, 0.5, 0.6562, 0.5, 0.6562, 0.5, 0.6875, 0.5, 0.25, 0.5, 0.2188, 0.5, 0.2188, 0.5, 0.25, 0.5, 0.6562, 0.5, 0.625, 0.5, 0.625, 0.5, 0.6562, 0.5, 0.2188, 0.5, 0.1875, 0.5, 0.1875, 0.5, 0.2188, 0.5, 0.625, 0.5, 0.5938, 0.5, 0.5938, 0.5, 0.625, 0.5, 0.75, 0.49, 0.7968, 0.4854, 0.8418, 0.4717, 0.8833, 0.4496, 0.9197, 0.4197, 0.9496, 0.3833, 0.9717, 0.3418, 0.9854, 0.2968, 0.99, 0.25, 0.9854, 0.2032, 0.9717, 0.1582, 0.9496, 0.1167, 0.9197, 0.08029, 0.8833, 0.05045, 0.8418, 0.02827, 0.7968, 0.01461, 0.75, 0.01, 0.7032, 0.01461, 0.6582, 0.02827, 0.6167, 0.05045, 0.5803, 0.08029, 0.5504, 0.1167, 0.5283, 0.1582, 0.5146, 0.2032, 0.51, 0.25, 0.5146, 0.2968, 0.5283, 0.3418, 0.5504, 0.3833, 0.5803, 0.4197, 0.6167, 0.4496, 0.6582, 0.4717, 0.7032, 0.4854, 0.09375, 0.5, 0.0625, 0.5, 0.0625, 0.5, 0.09375, 0.5, 0.5, 0.5, 0.4688, 0.5, 0.4688, 0.5, 0.5, 0.5, 0.9062, 0.5, 0.875, 0.5, 0.875, 0.5, 0.9062, 0.5, 0.0625, 0.5, 0.03125, 0.5, 0.03125, 0.5, 0.0625, 0.5, 0.4688, 0.5, 0.4375, 0.5, 0.4375, 0.5, 0.4688, 0.5, 0.875, 0.5, 0.8438, 0.5, 0.8438, 0.5, 0.875, 0.5, 0.03125, 0.5, 0.0, 0.5, 0.0, 0.5, 0.03125, 0.5, 0.4375, 0.5, 0.4062, 0.5, 0.4062, 0.5, 0.4375, 0.5, 0.8438, 0.5, 0.8125, 0.5, 0.8125, 0.5, 0.8438, 0.5, 0.4062, 0.5, 0.375, 0.5, 0.375, 0.5, 0.4062, 0.5, 0.8125, 0.5, 0.7812, 0.5, 0.7812, 0.5, 0.8125, 0.5, 0.375, 0.5, 0.3438, 0.5, 0.3438, 0.5, 0.375, 0.5, 0.7812, 0.5, 0.75, 0.5, 0.75, 0.5, 0.7812, 0.5, 0.3438, 0.5, 0.3125, 0.5, 0.3125, 0.5, 0.3438, 0.5, 0.75, 0.5, 0.7188, 0.5, 0.7188, 0.5, 0.75, 0.5, 0.3125, 0.5, 0.2812, 0.5, 0.2812, 0.5, 0.3125, 0.5, 0.7188, 0.5, 0.6875, 0.5, 0.6875, 0.5, 0.7188, 0.5, 0.2812, 0.5, 0.25, 0.5, 0.25, 0.5, 0.2812, 0.5, 0.6875, 0.5, 0.6562, 0.5, 0.6562, 0.5, 0.6875, 0.5, 0.25, 0.5, 0.2188, 0.5, 0.2188, 0.5, 0.25, 0.5, 0.6562, 0.5, 0.625, 0.5, 0.625, 0.5, 0.6562, 0.5, 0.2188, 0.5, 0.1875, 0.5, 0.1875, 0.5, 0.2188, 0.5, 0.625, 0.5, 0.5938, 0.5, 0.5938, 0.5, 0.625, 0.5, 0.1875, 0.5, 0.1562, 0.5, 0.1562, 0.5, 0.1875, 0.5, 0.5938, 0.5, 0.5625, 0.5, 0.5625, 0.5, 0.5938, 0.5, 1.0, 0.5, 0.9688, 0.5, 0.9688, 0.5, 1.0, 0.5, 0.1562, 0.5, 0.125, 0.5, 0.125, 0.5, 0.1562, 0.5, 0.5625, 0.5, 0.5312, 0.5, 0.5312, 0.5, 0.5625, 0.5, 0.9688, 0.5, 0.9375, 0.5, 0.9375, 0.5, 0.9688, 0.5, 0.125, 0.5, 0.09375, 0.5, 0.09375, 0.5, 0.125, 0.5, 0.5312, 0.5, 0.5, 0.5, 0.5, 0.5, 0.5312, 0.5])
me_cylinder.materials.append(mat_banana)
me_cylinder.update()
me_cube_002 = bpy.data.meshes.new('Cube.002')
me_cube_002.from_pydata([(-0.9047, -1.661, -0.4013), (-0.9047, -1.682, -0.3416), (-1.0, -1.486, -0.306), (-0.9047, -1.687, -0.398), (-0.9047, -1.703, -0.3896), (-0.9339, -1.63, -0.3963), (-0.9333, -1.661, -0.3903), (-0.9329, -1.684, -0.383), (-0.9605, -1.593, -0.3829), (-0.9585, -1.634, -0.3793), (-0.9555, -1.661, -0.374), (-0.9339, -1.654, -0.3258), (-0.9605, -1.617, -0.3132), (-0.9047, -1.7, -0.3604), (-0.9335, -1.675, -0.3501), (-0.9586, -1.647, -0.3416), (-0.9047, -1.707, -0.3768), (-0.9329, -1.688, -0.37), (-0.9555, -1.665, -0.3627), (-0.995, -1.517, -0.3352), (-0.9816, -1.554, -0.3618), (-0.995, -1.529, -0.303), (-0.9868, -1.566, -0.3347), (-0.9764, -1.602, -0.3611), (-0.9816, -1.574, -0.3053), (-0.9761, -1.611, -0.3358), (-0.9689, -1.638, -0.3597), (-0.9047, -0.6984, 0.9403), (-0.9047, -0.5288, 1.0), (-1.0, -0.5905, 0.9047), (-0.9047, -0.6707, 0.9585), (-0.9047, -0.6365, 0.9752), (-0.934, -0.6865, 0.9433), (-0.9334, -0.6588, 0.9584), (-0.933, -0.6311, 0.973), (-0.9605, -0.6681, 0.941), (-0.9586, -0.6456, 0.9564), (-0.9556, -0.6248, 0.9694), (-0.934, -0.5399, 0.9949), (-0.9605, -0.5528, 0.9816), (-0.9047, -0.5618, 0.9968), (-0.9336, -0.5711, 0.9895), (-0.9587, -0.58, 0.9797), (-0.9047, -0.599, 0.9885), (-0.933, -0.6019, 0.9831), (-0.9556, -0.6044, 0.9766), (-0.9949, -0.6176, 0.9205), (-0.9816, -0.6443, 0.9331), (-0.9949, -0.5794, 0.934), (-0.9868, -0.6042, 0.9435), (-0.9764, -0.6274, 0.9515), (-0.9816, -0.5665, 0.9605), (-0.9761, -0.5911, 0.9642), (-0.9689, -0.6123, 0.9665), (-0.9047, 0.9047, -0.4013), (-1.0, 0.9047, -0.306), (-0.9047, 1.0, -0.306), (-0.9341, 0.9047, -0.3967), (-0.9607, 0.9047, -0.3831), (-0.9047, 0.9341, -0.3967), (-0.9351, 0.9349, -0.3911), (-0.9594, 0.9339, -0.3784), (-0.9047, 0.9607, -0.3831), (-0.934, 0.9595, -0.3783), (-0.9551, 0.9551, -0.3693), (-0.9953, 0.9341, -0.306), (-0.9818, 0.9607, -0.306), (-0.9953, 0.9047, -0.3355), (-0.9898, 0.9351, -0.3363), (-0.977, 0.9594, -0.3353), (-0.9818, 0.9047, -0.362), (-0.977, 0.934, -0.3608), (-0.9679, 0.9551, -0.3565), (-0.9047, 0.9953, -0.3355), (-0.9047, 0.9818, -0.362), (-0.9341, 0.9953, -0.306), (-0.9349, 0.9898, -0.3364), (-0.9339, 0.977, -0.3607), (-0.9607, 0.9818, -0.306), (-0.9595, 0.977, -0.3354), (-0.9551, 0.9679, -0.3565), (-0.9047, 0.9047, 1.0), (-0.9047, 1.0, 0.9047), (-1.0, 0.9047, 0.9047), (-0.9047, 0.9341, 0.9953), (-0.9047, 0.9607, 0.9818), (-0.9341, 0.9047, 0.9953), (-0.9349, 0.9351, 0.9898), (-0.9339, 0.9594, 0.977), (-0.9607, 0.9047, 0.9818), (-0.9595, 0.934, 0.977), (-0.9551, 0.9551, 0.9679), (-0.9341, 0.9953, 0.9047), (-0.9607, 0.9818, 0.9047), (-0.9047, 0.9953, 0.9341), (-0.9351, 0.9898, 0.9349), (-0.9594, 0.977, 0.9339), (-0.9047, 0.9818, 0.9607), (-0.934, 0.977, 0.9595), (-0.9551, 0.9679, 0.9551), (-0.9953, 0.9047, 0.9341), (-0.9818, 0.9047, 0.9607), (-0.9953, 0.9341, 0.9047), (-0.9898, 0.9349, 0.9351), (-0.977, 0.9339, 0.9594), (-0.9818, 0.9607, 0.9047), (-0.977, 0.9595, 0.934), (-0.9679, 0.9551, 0.9551), (0.9047, -1.661, -0.4013), (1.0, -1.486, -0.306), (0.9047, -1.682, -0.3416), (0.9339, -1.63, -0.3963), (0.9605, -1.593, -0.3829), (0.9047, -1.687, -0.398), (0.9335, -1.661, -0.3904), (0.9586, -1.634, -0.3795), (0.9047, -1.703, -0.3896), (0.9329, -1.684, -0.3829), (0.9555, -1.661, -0.374), (0.995, -1.529, -0.303), (0.9816, -1.574, -0.3053), (0.995, -1.517, -0.3352), (0.9868, -1.567, -0.3342), (0.9764, -1.611, -0.3357), (0.9816, -1.554, -0.3618), (0.9761, -1.602, -0.361), (0.9689, -1.638, -0.3597), (0.9047, -1.7, -0.3604), (0.9047, -1.707, -0.3768), (0.9339, -1.654, -0.3258), (0.9333, -1.675, -0.3504), (0.9329, -1.688, -0.3701), (0.9605, -1.617, -0.3132), (0.9585, -1.647, -0.3417), (0.9555, -1.665, -0.3627), (0.9047, -0.5288, 1.0), (0.9047, -0.6984, 0.9403), (1.0, -0.5905, 0.9047), (0.9047, -0.5618, 0.9968), (0.9047, -0.599, 0.9885), (0.934, -0.5399, 0.9949), (0.9334, -0.571, 0.9893), (0.933, -0.6017, 0.9833), (0.9605, -0.5528, 0.9816), (0.9586, -0.58, 0.9795), (0.9556, -0.6044, 0.9766), (0.934, -0.6865, 0.9433), (0.9605, -0.6681, 0.941), (0.9047, -0.6707, 0.9585), (0.9336, -0.6588, 0.9586), (0.9587, -0.6458, 0.9565), (0.9047, -0.6365, 0.9752), (0.933, -0.6309, 0.9729), (0.9556, -0.6248, 0.9694), (0.9949, -0.5794, 0.934), (0.9816, -0.5665, 0.9605), (0.9949, -0.6176, 0.9205), (0.9868, -0.6042, 0.9434), (0.9764, -0.5911, 0.9643), (0.9816, -0.6443, 0.9331), (0.9761, -0.6274, 0.9514), (0.9689, -0.6123, 0.9665), (0.9047, 0.9047, -0.4013), (0.9047, 1.0, -0.306), (1.0, 0.9047, -0.306), (0.9047, 0.9341, -0.3967), (0.9047, 0.9607, -0.3831), (0.9341, 0.9047, -0.3967), (0.9349, 0.9351, -0.3911), (0.9339, 0.9594, -0.3784), (0.9607, 0.9047, -0.3831), (0.9595, 0.934, -0.3783), (0.9551, 0.9551, -0.3693), (0.9341, 0.9953, -0.306), (0.9607, 0.9818, -0.306), (0.9047, 0.9953, -0.3355), (0.9351, 0.9898, -0.3363), (0.9594, 0.977, -0.3353), (0.9047, 0.9818, -0.362), (0.934, 0.977, -0.3608), (0.9551, 0.9679, -0.3565), (0.9953, 0.9047, -0.3355), (0.9818, 0.9047, -0.362), (0.9953, 0.9341, -0.306), (0.9898, 0.9349, -0.3364), (0.977, 0.9339, -0.3607), (0.9818, 0.9607, -0.306), (0.977, 0.9595, -0.3354), (0.9679, 0.9551, -0.3565), (0.9047, 0.9047, 1.0), (1.0, 0.9047, 0.9047), (0.9047, 1.0, 0.9047), (0.9341, 0.9047, 0.9953), (0.9607, 0.9047, 0.9818), (0.9047, 0.9341, 0.9953), (0.9351, 0.9349, 0.9898), (0.9594, 0.9339, 0.977), (0.9047, 0.9607, 0.9818), (0.934, 0.9595, 0.977), (0.9551, 0.9551, 0.9679), (0.9953, 0.9341, 0.9047), (0.9818, 0.9607, 0.9047), (0.9953, 0.9047, 0.9341), (0.9898, 0.9351, 0.9349), (0.977, 0.9594, 0.9339), (0.9818, 0.9047, 0.9607), (0.977, 0.934, 0.9595), (0.9679, 0.9551, 0.9551), (0.9047, 0.9953, 0.9341), (0.9047, 0.9818, 0.9607), (0.9341, 0.9953, 0.9047), (0.9349, 0.9898, 0.9351), (0.9339, 0.977, 0.9594), (0.9607, 0.9818, 0.9047), (0.9595, 0.977, 0.934), (0.9551, 0.9679, 0.9551)], [], [(110, 136, 27, 1), (164, 190, 137, 109), (189, 81, 28, 135), (2, 29, 83, 55), (56, 82, 191, 163), (0, 3, 6, 5), (3, 4, 7, 6), (4, 16, 17, 7), (5, 6, 9, 8), (6, 7, 10, 9), (7, 17, 18, 10), (1, 11, 14, 13), (11, 12, 15, 14), (12, 24, 25, 15), (13, 14, 17, 16), (14, 15, 18, 17), (15, 25, 26, 18), (2, 19, 22, 21), (19, 20, 23, 22), (20, 8, 9, 23), (21, 22, 25, 24), (22, 23, 26, 25), (23, 9, 10, 26), (10, 18, 26), (27, 30, 33, 32), (30, 31, 34, 33), (31, 43, 44, 34), (32, 33, 36, 35), (33, 34, 37, 36), (34, 44, 45, 37), (28, 38, 41, 40), (38, 39, 42, 41), (39, 51, 52, 42), (40, 41, 44, 43), (41, 42, 45, 44), (42, 52, 53, 45), (29, 46, 49, 48), (46, 47, 50, 49), (47, 35, 36, 50), (48, 49, 52, 51), (49, 50, 53, 52), (50, 36, 37, 53), (37, 45, 53), (54, 57, 60, 59), (57, 58, 61, 60), (58, 70, 71, 61), (59, 60, 63, 62), (60, 61, 64, 63), (61, 71, 72, 64), (55, 65, 68, 67), (65, 66, 69, 68), (66, 78, 79, 69), (67, 68, 71, 70), (68, 69, 72, 71), (69, 79, 80, 72), (56, 73, 76, 75), (73, 74, 77, 76), (74, 62, 63, 77), (75, 76, 79, 78), (76, 77, 80, 79), (77, 63, 64, 80), (64, 72, 80), (81, 84, 87, 86), (84, 85, 88, 87), (85, 97, 98, 88), (86, 87, 90, 89), (87, 88, 91, 90), (88, 98, 99, 91), (82, 92, 95, 94), (92, 93, 96, 95), (93, 105, 106, 96), (94, 95, 98, 97), (95, 96, 99, 98), (96, 106, 107, 99), (83, 100, 103, 102), (100, 101, 104, 103), (101, 89, 90, 104), (102, 103, 106, 105), (103, 104, 107, 106), (104, 90, 91, 107), (91, 99, 107), (108, 111, 114, 113), (111, 112, 115, 114), (112, 124, 125, 115), (113, 114, 117, 116), (114, 115, 118, 117), (115, 125, 126, 118), (109, 119, 122, 121), (119, 120, 123, 122), (120, 132, 133, 123), (121, 122, 125, 124), (122, 123, 126, 125), (123, 133, 134, 126), (110, 127, 130, 129), (127, 128, 131, 130), (128, 116, 117, 131), (129, 130, 133, 132), (130, 131, 134, 133), (131, 117, 118, 134), (118, 126, 134), (135, 138, 141, 140), (138, 139, 142, 141), (139, 151, 152, 142), (140, 141, 144, 143), (141, 142, 145, 144), (142, 152, 153, 145), (136, 146, 149, 148), (146, 147, 150, 149), (147, 159, 160, 150), (148, 149, 152, 151), (149, 150, 153, 152), (150, 160, 161, 153), (137, 154, 157, 156), (154, 155, 158, 157), (155, 143, 144, 158), (156, 157, 160, 159), (157, 158, 161, 160), (158, 144, 145, 161), (145, 153, 161), (162, 165, 168, 167), (165, 166, 169, 168), (166, 178, 179, 169), (167, 168, 171, 170), (168, 169, 172, 171), (169, 179, 180, 172), (163, 173, 176, 175), (173, 174, 177, 176), (174, 186, 187, 177), (175, 176, 179, 178), (176, 177, 180, 179), (177, 187, 188, 180), (164, 181, 184, 183), (181, 182, 185, 184), (182, 170, 171, 185), (183, 184, 187, 186), (184, 185, 188, 187), (185, 171, 172, 188), (172, 180, 188), (189, 192, 195, 194), (192, 193, 196, 195), (193, 205, 206, 196), (194, 195, 198, 197), (195, 196, 199, 198), (196, 206, 207, 199), (190, 200, 203, 202), (200, 201, 204, 203), (201, 213, 214, 204), (202, 203, 206, 205), (203, 204, 207, 206), (204, 214, 215, 207), (191, 208, 211, 210), (208, 209, 212, 211), (209, 197, 198, 212), (210, 211, 214, 213), (211, 212, 215, 214), (212, 198, 199, 215), (199, 207, 215), (54, 0, 5, 57), (57, 5, 8, 58), (58, 8, 20, 70), (70, 20, 19, 67), (67, 19, 2, 55), (1, 27, 32, 11), (11, 32, 35, 12), (12, 35, 47, 24), (24, 47, 46, 21), (21, 46, 29, 2), (28, 81, 86, 38), (38, 86, 89, 39), (39, 89, 101, 51), (51, 101, 100, 48), (48, 100, 83, 29), (82, 56, 75, 92), (92, 75, 78, 93), (93, 78, 66, 105), (105, 66, 65, 102), (102, 65, 55, 83), (162, 54, 59, 165), (165, 59, 62, 166), (166, 62, 74, 178), (178, 74, 73, 175), (175, 73, 56, 163), (81, 189, 194, 84), (84, 194, 197, 85), (85, 197, 209, 97), (97, 209, 208, 94), (94, 208, 191, 82), (190, 164, 183, 200), (200, 183, 186, 201), (201, 186, 174, 213), (213, 174, 173, 210), (210, 173, 163, 191), (108, 162, 167, 111), (111, 167, 170, 112), (112, 170, 182, 124), (124, 182, 181, 121), (121, 181, 164, 109), (189, 135, 140, 192), (192, 140, 143, 193), (193, 143, 155, 205), (205, 155, 154, 202), (202, 154, 137, 190), (136, 110, 129, 146), (146, 129, 132, 147), (147, 132, 120, 159), (159, 120, 119, 156), (156, 119, 109, 137), (0, 108, 113, 3), (3, 113, 116, 4), (4, 116, 128, 16), (16, 128, 127, 13), (13, 127, 110, 1), (135, 28, 40, 138), (138, 40, 43, 139), (139, 43, 31, 151), (151, 31, 30, 148), (148, 30, 27, 136), (54, 162, 108, 0)])
_uv = me_cube_002.uv_layers.new(name='UVMap')
_uv.uv.foreach_set('vector', [0.3857, 0.7619, 0.6143, 0.7619, 0.6143, 0.9881, 0.3857, 0.9881, 0.392, 0.5086, 0.608, 0.5127, 0.608, 0.734, 0.392, 0.7383, 0.6369, 0.5147, 0.8631, 0.5147, 0.8631, 0.7353, 0.6369, 0.7353, 0.392, 0.01165, 0.608, 0.01601, 0.608, 0.2373, 0.392, 0.2414, 0.392, 0.2619, 0.608, 0.2619, 0.608, 0.4881, 0.392, 0.4881, 0.1369, 0.7429, 0.1369, 0.7448, 0.1333, 0.7429, 0.1333, 0.7406, 0.1369, 0.7448, 0.1369, 0.746, 0.1334, 0.7446, 0.1333, 0.7429, 0.1369, 0.746, 0.1369, 0.75, 0.1334, 0.75, 0.1334, 0.7446, 0.1333, 0.7406, 0.1333, 0.7429, 0.1302, 0.7409, 0.1299, 0.7379, 0.1333, 0.7429, 0.1334, 0.7446, 0.1306, 0.7429, 0.1302, 0.7409, 0.1334, 0.7446, 0.1334, 0.75, 0.1306, 0.75, 0.1306, 0.7429, 0.3857, 0.9881, 0.3892, 0.9917, 0.3857, 0.9917, 0.3828, 0.9881, 0.3892, 0.9917, 0.3933, 1.0, 0.3887, 1.0, 0.3857, 0.9917, 0.3933, 0.0, 0.3921, 0.004877, 0.3867, 0.004953, 0.3887, 0.0, 0.3828, 0.9881, 0.3857, 0.9917, 0.375, 0.9916, 0.375, 0.9881, 0.3857, 0.9917, 0.3887, 1.0, 0.375, 0.9944, 0.375, 0.9916, 0.3887, 0.0, 0.3867, 0.004953, 0.375, 0.008785, 0.375, 0.0, 0.392, 0.01165, 0.3868, 0.01194, 0.3869, 0.008188, 0.3925, 0.008125, 0.3868, 0.01194, 0.375, 0.01503, 0.375, 0.0115, 0.3869, 0.008188, 0.125, 0.735, 0.1299, 0.7379, 0.1302, 0.7409, 0.125, 0.7385, 0.3925, 0.008125, 0.3869, 0.008188, 0.3867, 0.004953, 0.3921, 0.004877, 0.3869, 0.008188, 0.375, 0.0115, 0.375, 0.008785, 0.3867, 0.004953, 0.125, 0.7385, 0.1302, 0.7409, 0.1306, 0.7429, 0.125, 0.7412, 0.1306, 0.7429, 0.1306, 0.75, 0.125, 0.7412, 0.6143, 0.9881, 0.618, 0.9881, 0.6191, 0.9917, 0.6156, 0.9917, 0.618, 0.9881, 0.6222, 0.9881, 0.6225, 0.9916, 0.6191, 0.9917, 0.6222, 0.9881, 0.625, 0.9881, 0.625, 0.9916, 0.6225, 0.9916, 0.6156, 0.9917, 0.6191, 0.9917, 0.6201, 1.0, 0.617, 1.0, 0.6191, 0.9917, 0.6225, 0.9916, 0.6228, 1.0, 0.6201, 1.0, 0.6225, 0.9916, 0.625, 0.9916, 0.6267, 1.0, 0.6228, 1.0, 0.8631, 0.7353, 0.8667, 0.737, 0.8667, 0.7418, 0.8631, 0.7404, 0.8667, 0.737, 0.875, 0.739, 0.875, 0.7432, 0.8667, 0.7418, 0.625, 0.01097, 0.618, 0.01284, 0.6186, 0.00889, 0.625, 0.006796, 0.8631, 0.7404, 0.8667, 0.7418, 0.8666, 0.75, 0.8631, 0.75, 0.8667, 0.7418, 0.875, 0.7432, 0.875, 0.747, 0.8666, 0.75, 0.625, 0.006796, 0.6186, 0.00889, 0.619, 0.005707, 0.625, 0.003038, 0.608, 0.01601, 0.6108, 0.01074, 0.6149, 0.009591, 0.6132, 0.01402, 0.6108, 0.01074, 0.6131, 0.006145, 0.6163, 0.005743, 0.6149, 0.009591, 0.6131, 0.006145, 0.617, 0.0, 0.6201, 0.0, 0.6163, 0.005743, 0.6132, 0.01402, 0.6149, 0.009591, 0.6186, 0.00889, 0.618, 0.01284, 0.6149, 0.009591, 0.6163, 0.005743, 0.619, 0.005707, 0.6186, 0.00889, 0.6163, 0.005743, 0.6201, 0.0, 0.6228, 0.0, 0.619, 0.005707, 0.6228, 0.0, 0.625, 0.003038, 0.619, 0.005707, 0.1369, 0.5071, 0.1332, 0.5071, 0.1331, 0.5048, 0.1369, 0.5049, 0.1332, 0.5071, 0.1299, 0.5071, 0.1301, 0.5049, 0.1331, 0.5048, 0.1299, 0.5071, 0.125, 0.5071, 0.125, 0.5049, 0.1301, 0.5049, 0.1369, 0.5049, 0.1331, 0.5048, 0.1332, 0.503, 0.1369, 0.5029, 0.1331, 0.5048, 0.1301, 0.5049, 0.1306, 0.5033, 0.1332, 0.503, 0.1301, 0.5049, 0.125, 0.5049, 0.125, 0.5033, 0.1306, 0.5033, 0.392, 0.2414, 0.392, 0.2439, 0.3866, 0.2442, 0.3867, 0.2417, 0.392, 0.2439, 0.392, 0.2462, 0.3868, 0.2462, 0.3866, 0.2442, 0.392, 0.2462, 0.392, 0.2549, 0.3868, 0.2551, 0.3868, 0.2462, 0.3867, 0.2417, 0.3866, 0.2442, 0.375, 0.2451, 0.375, 0.2429, 0.3866, 0.2442, 0.3868, 0.2462, 0.375, 0.2467, 0.375, 0.2451, 0.3868, 0.2462, 0.3868, 0.2551, 0.375, 0.2556, 0.375, 0.2467, 0.392, 0.2619, 0.3867, 0.2619, 0.3866, 0.2581, 0.392, 0.2582, 0.3867, 0.2619, 0.375, 0.2619, 0.375, 0.2583, 0.3866, 0.2581, 0.1369, 0.5, 0.1369, 0.5029, 0.1332, 0.503, 0.1333, 0.5, 0.392, 0.2582, 0.3866, 0.2581, 0.3868, 0.2551, 0.392, 0.2549, 0.3866, 0.2581, 0.375, 0.2583, 0.375, 0.2556, 0.3868, 0.2551, 0.1333, 0.5, 0.1332, 0.503, 0.1306, 0.5033, 0.1306, 0.5, 0.1306, 0.5033, 0.125, 0.5033, 0.1306, 0.5, 0.8631, 0.5147, 0.8631, 0.5101, 0.8669, 0.51, 0.8668, 0.5147, 0.8631, 0.5101, 0.8631, 0.5, 0.8667, 0.5, 0.8669, 0.51, 0.625, 0.2619, 0.618, 0.2619, 0.6178, 0.2582, 0.625, 0.2583, 0.8668, 0.5147, 0.8669, 0.51, 0.875, 0.5102, 0.875, 0.5147, 0.8669, 0.51, 0.8667, 0.5, 0.875, 0.5069, 0.875, 0.5102, 0.625, 0.2583, 0.6178, 0.2582, 0.617, 0.2556, 0.625, 0.25, 0.608, 0.2619, 0.608, 0.2582, 0.6134, 0.2581, 0.6133, 0.2619, 0.608, 0.2582, 0.608, 0.2549, 0.6132, 0.2551, 0.6134, 0.2581, 0.608, 0.2549, 0.608, 0.245, 0.6132, 0.2447, 0.6132, 0.2551, 0.6133, 0.2619, 0.6134, 0.2581, 0.6178, 0.2582, 0.618, 0.2619, 0.6134, 0.2581, 0.6132, 0.2551, 0.617, 0.2556, 0.6178, 0.2582, 0.6132, 0.2551, 0.6132, 0.2447, 0.617, 0.244, 0.617, 0.2556, 0.608, 0.2373, 0.6133, 0.2369, 0.6134, 0.2413, 0.608, 0.2414, 0.6133, 0.2369, 0.618, 0.2364, 0.6178, 0.2408, 0.6134, 0.2413, 0.618, 0.2364, 0.625, 0.2353, 0.625, 0.2398, 0.6178, 0.2408, 0.608, 0.2414, 0.6134, 0.2413, 0.6132, 0.2447, 0.608, 0.245, 0.6134, 0.2413, 0.6178, 0.2408, 0.617, 0.244, 0.6132, 0.2447, 0.6178, 0.2408, 0.625, 0.2398, 0.625, 0.2431, 0.617, 0.244, 0.625, 0.2431, 0.617, 0.2458, 0.617, 0.244, 0.3631, 0.7429, 0.3667, 0.7406, 0.3667, 0.7429, 0.3631, 0.7448, 0.3667, 0.7406, 0.3701, 0.7379, 0.3698, 0.7409, 0.3667, 0.7429, 0.3701, 0.7379, 0.382, 0.7384, 0.3822, 0.7421, 0.3698, 0.7409, 0.3631, 0.7448, 0.3667, 0.7429, 0.3666, 0.7446, 0.3631, 0.746, 0.3667, 0.7429, 0.3698, 0.7409, 0.3694, 0.7429, 0.3666, 0.7446, 0.3698, 0.7409, 0.3822, 0.7421, 0.3824, 0.7449, 0.3694, 0.7429, 0.392, 0.7383, 0.3925, 0.7419, 0.387, 0.7419, 0.3868, 0.7381, 0.3925, 0.7419, 0.3921, 0.7451, 0.3867, 0.7451, 0.387, 0.7419, 0.3921, 0.7451, 0.3933, 0.7549, 0.3887, 0.7552, 0.3867, 0.7451, 0.3868, 0.7381, 0.387, 0.7419, 0.3822, 0.7421, 0.382, 0.7384, 0.387, 0.7419, 0.3867, 0.7451, 0.3824, 0.7449, 0.3822, 0.7421, 0.3867, 0.7451, 0.3887, 0.7552, 0.375, 0.7556, 0.3824, 0.7449, 0.3857, 0.7619, 0.3828, 0.7619, 0.3856, 0.7583, 0.3892, 0.7583, 0.3828, 0.7619, 0.375, 0.7619, 0.375, 0.7584, 0.3856, 0.7583, 0.3631, 0.75, 0.3631, 0.746, 0.3666, 0.7446, 0.3666, 0.75, 0.3892, 0.7583, 0.3856, 0.7583, 0.3887, 0.7552, 0.3933, 0.7549, 0.3856, 0.7583, 0.375, 0.7584, 0.375, 0.7556, 0.3887, 0.7552, 0.3666, 0.75, 0.3666, 0.7446, 0.3694, 0.7429, 0.3694, 0.75, 0.3694, 0.7429, 0.3711, 0.7412, 0.3694, 0.75, 0.6369, 0.7353, 0.6369, 0.7404, 0.6333, 0.7418, 0.6333, 0.737, 0.6369, 0.7404, 0.6369, 0.75, 0.6334, 0.75, 0.6333, 0.7418, 0.625, 0.7619, 0.6222, 0.7619, 0.6225, 0.7584, 0.625, 0.7584, 0.6333, 0.737, 0.6333, 0.7418, 0.6302, 0.7432, 0.6299, 0.739, 0.6333, 0.7418, 0.6334, 0.75, 0.6306, 0.75, 0.6302, 0.7432, 0.625, 0.7584, 0.6225, 0.7584, 0.6228, 0.7556, 0.625, 0.7556, 0.6143, 0.7619, 0.6156, 0.7583, 0.6191, 0.7583, 0.618, 0.7619, 0.6156, 0.7583, 0.617, 0.7549, 0.6201, 0.7552, 0.6191, 0.7583, 0.617, 0.7549, 0.6131, 0.7439, 0.6163, 0.7442, 0.6201, 0.7552, 0.618, 0.7619, 0.6191, 0.7583, 0.6225, 0.7584, 0.6222, 0.7619, 0.6191, 0.7583, 0.6201, 0.7552, 0.6228, 0.7556, 0.6225, 0.7584, 0.6201, 0.7552, 0.6163, 0.7442, 0.619, 0.7443, 0.6228, 0.7556, 0.608, 0.734, 0.6132, 0.736, 0.6149, 0.7404, 0.6108, 0.7393, 0.6132, 0.736, 0.618, 0.7372, 0.6186, 0.7411, 0.6149, 0.7404, 0.618, 0.7372, 0.6299, 0.739, 0.6302, 0.7432, 0.6186, 0.7411, 0.6108, 0.7393, 0.6149, 0.7404, 0.6163, 0.7442, 0.6131, 0.7439, 0.6149, 0.7404, 0.6186, 0.7411, 0.619, 0.7443, 0.6163, 0.7442, 0.6186, 0.7411, 0.6302, 0.7432, 0.6306, 0.75, 0.619, 0.7443, 0.625, 0.7556, 0.6228, 0.7556, 0.6237, 0.7539, 0.3631, 0.5071, 0.3631, 0.5049, 0.3669, 0.5048, 0.3668, 0.5071, 0.3631, 0.5049, 0.3631, 0.5029, 0.3667, 0.503, 0.3669, 0.5048, 0.3631, 0.5029, 0.3631, 0.5, 0.3668, 0.5, 0.3667, 0.503, 0.3668, 0.5071, 0.3669, 0.5048, 0.3699, 0.5049, 0.3701, 0.5071, 0.3669, 0.5048, 0.3667, 0.503, 0.3694, 0.5033, 0.3699, 0.5049, 0.3667, 0.503, 0.3668, 0.5, 0.3694, 0.5, 0.3694, 0.5033, 0.392, 0.4881, 0.392, 0.4918, 0.3866, 0.4919, 0.3867, 0.4881, 0.392, 0.4918, 0.392, 0.4951, 0.3868, 0.4949, 0.3866, 0.4919, 0.392, 0.4951, 0.392, 0.5038, 0.3868, 0.5038, 0.3868, 0.4949, 0.3867, 0.4881, 0.3866, 0.4919, 0.375, 0.4918, 0.375, 0.4881, 0.3866, 0.4919, 0.3868, 0.4949, 0.375, 0.4944, 0.375, 0.4918, 0.3868, 0.4949, 0.3868, 0.5038, 0.383, 0.504, 0.375, 0.4944, 0.392, 0.5086, 0.3867, 0.5083, 0.3866, 0.5059, 0.392, 0.5061, 0.3867, 0.5083, 0.382, 0.5079, 0.3822, 0.5057, 0.3866, 0.5059, 0.382, 0.5079, 0.3701, 0.5071, 0.3699, 0.5049, 0.3822, 0.5057, 0.392, 0.5061, 0.3866, 0.5059, 0.3868, 0.5038, 0.392, 0.5038, 0.3866, 0.5059, 0.3822, 0.5057, 0.383, 0.504, 0.3868, 0.5038, 0.3822, 0.5057, 0.3699, 0.5049, 0.3694, 0.5033, 0.383, 0.504, 0.3694, 0.5033, 0.3694, 0.5, 0.371, 0.5033, 0.6369, 0.5147, 0.6332, 0.5147, 0.6331, 0.51, 0.6369, 0.5101, 0.6332, 0.5147, 0.6299, 0.5147, 0.6301, 0.5102, 0.6331, 0.51, 0.6299, 0.5147, 0.618, 0.5136, 0.6178, 0.5092, 0.6301, 0.5102, 0.6369, 0.5101, 0.6331, 0.51, 0.6332, 0.5, 0.6369, 0.5, 0.6331, 0.51, 0.6301, 0.5102, 0.6306, 0.5, 0.6332, 0.5, 0.6301, 0.5102, 0.6178, 0.5092, 0.617, 0.506, 0.6306, 0.5, 0.608, 0.5127, 0.608, 0.5086, 0.6134, 0.5087, 0.6133, 0.5131, 0.608, 0.5086, 0.608, 0.505, 0.6132, 0.5053, 0.6134, 0.5087, 0.608, 0.505, 0.608, 0.4951, 0.6132, 0.4949, 0.6132, 0.5053, 0.6133, 0.5131, 0.6134, 0.5087, 0.6178, 0.5092, 0.618, 0.5136, 0.6134, 0.5087, 0.6132, 0.5053, 0.617, 0.506, 0.6178, 0.5092, 0.6132, 0.5053, 0.6132, 0.4949, 0.617, 0.4944, 0.617, 0.506, 0.608, 0.4881, 0.6133, 0.4881, 0.6134, 0.4919, 0.608, 0.4918, 0.6133, 0.4881, 0.618, 0.4881, 0.6178, 0.4917, 0.6134, 0.4919, 0.618, 0.4881, 0.625, 0.4881, 0.625, 0.4918, 0.6178, 0.4917, 0.608, 0.4918, 0.6134, 0.4919, 0.6132, 0.4949, 0.608, 0.4951, 0.6134, 0.4919, 0.6178, 0.4917, 0.617, 0.4944, 0.6132, 0.4949, 0.6178, 0.4917, 0.625, 0.4918, 0.625, 0.4944, 0.617, 0.4944, 0.625, 0.4944, 0.617, 0.496, 0.617, 0.4944, 0.1369, 0.5071, 0.1369, 0.7429, 0.1333, 0.7406, 0.1332, 0.5071, 0.1332, 0.5071, 0.1333, 0.7406, 0.1299, 0.7379, 0.1299, 0.5071, 0.1299, 0.5071, 0.1299, 0.7379, 0.125, 0.735, 0.125, 0.5071, 0.375, 0.2429, 0.375, 0.01503, 0.3868, 0.01194, 0.3867, 0.2417, 0.3867, 0.2417, 0.3868, 0.01194, 0.392, 0.01165, 0.392, 0.2414, 0.3857, 0.9881, 0.6143, 0.9881, 0.6156, 0.9917, 0.3892, 0.9917, 0.3892, 0.9917, 0.6156, 0.9917, 0.617, 1.0, 0.3933, 1.0, 0.3933, 0.0, 0.617, 0.0, 0.6131, 0.006145, 0.3921, 0.004877, 0.3921, 0.004877, 0.6131, 0.006145, 0.6108, 0.01074, 0.3925, 0.008125, 0.3925, 0.008125, 0.6108, 0.01074, 0.608, 0.01601, 0.392, 0.01165, 0.8631, 0.7353, 0.8631, 0.5147, 0.8668, 0.5147, 0.8667, 0.737, 0.8667, 0.737, 0.8668, 0.5147, 0.875, 0.5147, 0.875, 0.739, 0.625, 0.01097, 0.625, 0.2353, 0.618, 0.2364, 0.618, 0.01284, 0.618, 0.01284, 0.618, 0.2364, 0.6133, 0.2369, 0.6132, 0.01402, 0.6132, 0.01402, 0.6133, 0.2369, 0.608, 0.2373, 0.608, 0.01601, 0.608, 0.2619, 0.392, 0.2619, 0.392, 0.2582, 0.608, 0.2582, 0.608, 0.2582, 0.392, 0.2582, 0.392, 0.2549, 0.608, 0.2549, 0.608, 0.2549, 0.392, 0.2549, 0.392, 0.2462, 0.608, 0.245, 0.608, 0.245, 0.392, 0.2462, 0.392, 0.2439, 0.608, 0.2414, 0.608, 0.2414, 0.392, 0.2439, 0.392, 0.2414, 0.608, 0.2373, 0.3631, 0.5071, 0.1369, 0.5071, 0.1369, 0.5049, 0.3631, 0.5049, 0.3631, 0.5049, 0.1369, 0.5049, 0.1369, 0.5029, 0.3631, 0.5029, 0.3631, 0.5029, 0.1369, 0.5029, 0.1369, 0.5, 0.3631, 0.5, 0.375, 0.4881, 0.375, 0.2619, 0.3867, 0.2619, 0.3867, 0.4881, 0.3867, 0.4881, 0.3867, 0.2619, 0.392, 0.2619, 0.392, 0.4881, 0.8631, 0.5147, 0.6369, 0.5147, 0.6369, 0.5101, 0.8631, 0.5101, 0.8631, 0.5101, 0.6369, 0.5101, 0.6369, 0.5, 0.8631, 0.5, 0.625, 0.2619, 0.625, 0.4881, 0.618, 0.4881, 0.618, 0.2619, 0.618, 0.2619, 0.618, 0.4881, 0.6133, 0.4881, 0.6133, 0.2619, 0.6133, 0.2619, 0.6133, 0.4881, 0.608, 0.4881, 0.608, 0.2619, 0.608, 0.5127, 0.392, 0.5086, 0.392, 0.5061, 0.608, 0.5086, 0.608, 0.5086, 0.392, 0.5061, 0.392, 0.5038, 0.608, 0.505, 0.608, 0.505, 0.392, 0.5038, 0.392, 0.4951, 0.608, 0.4951, 0.608, 0.4951, 0.392, 0.4951, 0.392, 0.4918, 0.608, 0.4918, 0.608, 0.4918, 0.392, 0.4918, 0.392, 0.4881, 0.608, 0.4881, 0.3631, 0.7429, 0.3631, 0.5071, 0.3668, 0.5071, 0.3667, 0.7406, 0.3667, 0.7406, 0.3668, 0.5071, 0.3701, 0.5071, 0.3701, 0.7379, 0.3701, 0.7379, 0.3701, 0.5071, 0.382, 0.5079, 0.382, 0.7384, 0.382, 0.7384, 0.382, 0.5079, 0.3867, 0.5083, 0.3868, 0.7381, 0.3868, 0.7381, 0.3867, 0.5083, 0.392, 0.5086, 0.392, 0.7383, 0.6369, 0.5147, 0.6369, 0.7353, 0.6333, 0.737, 0.6332, 0.5147, 0.6332, 0.5147, 0.6333, 0.737, 0.6299, 0.739, 0.6299, 0.5147, 0.6299, 0.5147, 0.6299, 0.739, 0.618, 0.7372, 0.618, 0.5136, 0.618, 0.5136, 0.618, 0.7372, 0.6132, 0.736, 0.6133, 0.5131, 0.6133, 0.5131, 0.6132, 0.736, 0.608, 0.734, 0.608, 0.5127, 0.6143, 0.7619, 0.3857, 0.7619, 0.3892, 0.7583, 0.6156, 0.7583, 0.6156, 0.7583, 0.3892, 0.7583, 0.3933, 0.7549, 0.617, 0.7549, 0.617, 0.7549, 0.3933, 0.7549, 0.3921, 0.7451, 0.6131, 0.7439, 0.6131, 0.7439, 0.3921, 0.7451, 0.3925, 0.7419, 0.6108, 0.7393, 0.6108, 0.7393, 0.3925, 0.7419, 0.392, 0.7383, 0.608, 0.734, 0.1369, 0.7429, 0.3631, 0.7429, 0.3631, 0.7448, 0.1369, 0.7448, 0.1369, 0.7448, 0.3631, 0.7448, 0.3631, 0.746, 0.1369, 0.746, 0.1369, 0.746, 0.3631, 0.746, 0.3631, 0.75, 0.1369, 0.75, 0.375, 0.9881, 0.375, 0.7619, 0.3828, 0.7619, 0.3828, 0.9881, 0.3828, 0.9881, 0.3828, 0.7619, 0.3857, 0.7619, 0.3857, 0.9881, 0.6369, 0.7353, 0.8631, 0.7353, 0.8631, 0.7404, 0.6369, 0.7404, 0.6369, 0.7404, 0.8631, 0.7404, 0.8631, 0.75, 0.6369, 0.75, 0.625, 0.7619, 0.625, 0.9881, 0.6222, 0.9881, 0.6222, 0.7619, 0.6222, 0.7619, 0.6222, 0.9881, 0.618, 0.9881, 0.618, 0.7619, 0.618, 0.7619, 0.618, 0.9881, 0.6143, 0.9881, 0.6143, 0.7619, 0.1369, 0.5071, 0.3631, 0.5071, 0.3631, 0.7429, 0.1369, 0.7429])
me_cube_002.materials.append(mat_phone)
me_cube_002.update()

# ---- objects
ob_banana = bpy.data.objects.new('Banana', me_cylinder)
ob_phone = bpy.data.objects.new('Phone', me_cube_002)

# ---- transforms, parenting, visibility, modifiers, constraints
ob_banana.location = (-0.6435, -0.376, 2.645)
ob_banana.rotation_euler = (1.571, 5.033, 0.834)
ob_phone.location = (0.0, 0.0, 0.0)

# ---- collection membership
col_collection.objects.link(ob_banana)
col_collection.objects.link(ob_phone)

# ---- scene / render settings (as saved in the file)
scene.frame_start = 1; scene.frame_end = 24; scene.frame_set(24)
scene.render.engine = 'BLENDER_EEVEE_NEXT'
bpy.context.view_layer.update()

# ---- added for rendering (the .blend has no active camera and no usable light): camera, sun
cam_auto = bpy.data.cameras.new('AutoCamera')
cam_auto.lens = 50.0
cam_auto.sensor_width = 36.0
cam_auto.clip_end = 1000.0
ob_auto_camera = bpy.data.objects.new('AutoCamera', cam_auto)
scene.collection.objects.link(ob_auto_camera)
ob_auto_camera.location = (6.13029, -9.46065, 7.39116)
ob_auto_camera.rotation_euler = (1.09748, -7.21219e-08, 0.694738)
scene.camera = ob_auto_camera
light_auto_sun = bpy.data.lights.new('AutoSun', 'SUN')
light_auto_sun.energy = 3.0
light_auto_sun.angle = 0.0523599
ob_auto_sun = bpy.data.objects.new('AutoSun', light_auto_sun)
scene.collection.objects.link(ob_auto_sun)
ob_auto_sun.rotation_euler = (0.872665, 0.174533, 0.523599)
bpy.context.view_layer.update()
